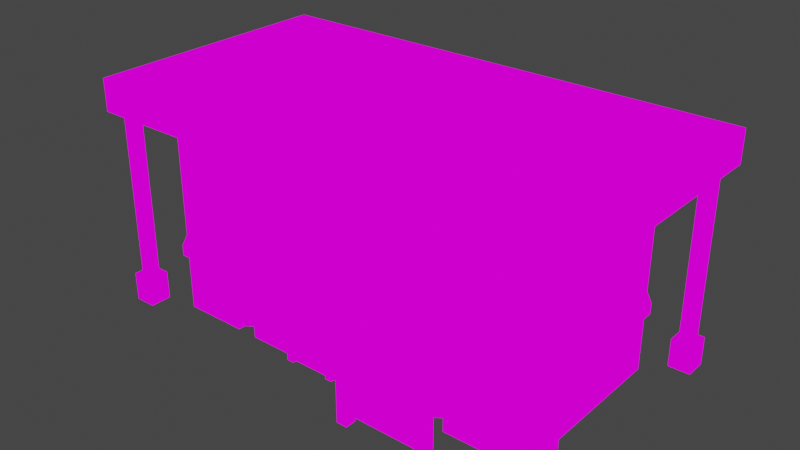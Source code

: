 # Source: chaoshi.blend  (saved by Blender 3.2.14; exported with 4.5.12 LTS)
import bpy
from mathutils import Matrix  # noqa: F401  (used for matrix-valued properties, if any)

bpy.ops.wm.read_factory_settings(use_empty=True)
scene = bpy.context.scene
scene.name = 'Scene'

# ---- collections
col_collection = bpy.data.collections.new('Collection'); scene.collection.children.link(col_collection)

# ---- images (referenced by path relative to the original .blend; pixels are not part of the script)
import os
ASSET_DIR = os.environ.get("B2B_ASSET_DIR", "")  # directory of the original .blend (textures are referenced by path, not embedded)
HERE = os.path.dirname(os.path.abspath(__file__))  # packed textures are extracted next to this script under _unpacked/

def load_image(name, relpath, width, height, colorspace="sRGB"):
    """Load a texture the original file referenced (path relative to the .blend, or extracted next to this script)."""
    p = next((c for c in (os.path.join(HERE, relpath), os.path.join(ASSET_DIR, relpath)) if relpath and os.path.exists(c)), "")
    if p:
        img = bpy.data.images.load(p, check_existing=True)
        img.name = name
    else:  # same state as the original file: an image datablock whose file is absent (Cycles renders it pink)
        img = bpy.data.images.new(name, width, height)
        img.source = "FILE"
        img.filepath = "//" + (relpath or name)
    img.colorspace_settings.name = colorspace
    return img
img_pixeltexturegrid_1024_png = load_image('PixelTextureGrid_1024.png', 'chaoshi_1024.png', 1024, 1024, 'sRGB')
img_pixeltexturegrid_32_png = load_image('PixelTextureGrid_32.png', 'tishi_32.png', 1024, 1024, 'sRGB')
img_pixeltexturegrid_64_png_001 = load_image('PixelTextureGrid_64.png.001', 'zhaopai_64.png', 1024, 1024, 'sRGB')
img_pixeltexturegrid_64_png = load_image('PixelTextureGrid_64.png', 'xinxi_64.png', 1024, 1024, 'sRGB')

# ---- materials (node trees are filled in below, after node groups)
mat_chaoshi = bpy.data.materials.new('chaoshi')
mat_chaoshi.use_transparent_shadow = False
mat_x = bpy.data.materials.new('提示')
mat_x.use_transparent_shadow = False
mat_x_1 = bpy.data.materials.new('招牌')
mat_x_1.use_transparent_shadow = False
mat_x_2 = bpy.data.materials.new('信息')
mat_x_2.use_transparent_shadow = False

# ---- material node trees
mat_chaoshi.use_nodes = True; mat_chaoshi.node_tree.nodes.clear()
_N = mat_chaoshi.node_tree.nodes; _L = mat_chaoshi.node_tree.links
n0 = _N.new('ShaderNodeOutputMaterial'); n0.name = 'Material Output'; n0.location = (300, 300)
n1 = _N.new('ShaderNodeEmission'); n1.name = '自发光(发射)'; n1.location = (10, 300)
n2 = _N.new('ShaderNodeTexImage'); n2.name = '图像纹理'; n2.location = (-280, 270)
n2.image = img_pixeltexturegrid_1024_png
n2.interpolation = 'Closest'
_L.new(n1.outputs[0], n0.inputs[0])
_L.new(n2.outputs[0], n1.inputs[0])
n0.is_active_output = True
mat_x.use_nodes = True; mat_x.node_tree.nodes.clear()
_N = mat_x.node_tree.nodes; _L = mat_x.node_tree.links
n0 = _N.new('ShaderNodeOutputMaterial'); n0.name = 'Material Output'; n0.location = (300, 300)
n1 = _N.new('ShaderNodeEmission'); n1.name = '自发光(发射)'; n1.location = (10, 300)
n2 = _N.new('ShaderNodeTexImage'); n2.name = '图像纹理'; n2.location = (-280, 270)
n2.image = img_pixeltexturegrid_32_png
n2.interpolation = 'Closest'
_L.new(n1.outputs[0], n0.inputs[0])
_L.new(n2.outputs[0], n1.inputs[0])
n0.is_active_output = True
mat_x_1.use_nodes = True; mat_x_1.node_tree.nodes.clear()
_N = mat_x_1.node_tree.nodes; _L = mat_x_1.node_tree.links
n0 = _N.new('ShaderNodeOutputMaterial'); n0.name = 'Material Output'; n0.location = (300, 300)
n1 = _N.new('ShaderNodeEmission'); n1.name = '自发光(发射)'; n1.location = (10, 300)
n2 = _N.new('ShaderNodeTexImage'); n2.name = '图像纹理'; n2.location = (-280, 270)
n2.image = img_pixeltexturegrid_64_png_001
n2.interpolation = 'Closest'
_L.new(n1.outputs[0], n0.inputs[0])
_L.new(n2.outputs[0], n1.inputs[0])
n0.is_active_output = True
mat_x_2.use_nodes = True; mat_x_2.node_tree.nodes.clear()
_N = mat_x_2.node_tree.nodes; _L = mat_x_2.node_tree.links
n0 = _N.new('ShaderNodeOutputMaterial'); n0.name = 'Material Output'; n0.location = (300, 300)
n1 = _N.new('ShaderNodeEmission'); n1.name = '自发光(发射)'; n1.location = (10, 300)
n2 = _N.new('ShaderNodeTexImage'); n2.name = '图像纹理'; n2.location = (-280, 270)
n2.image = img_pixeltexturegrid_64_png
n2.interpolation = 'Closest'
_L.new(n1.outputs[0], n0.inputs[0])
_L.new(n2.outputs[0], n1.inputs[0])
n0.is_active_output = True

# ---- world
world_world = bpy.data.worlds.new('World'); scene.world = world_world
world_world.use_nodes = True; world_world.node_tree.nodes.clear()
_N = world_world.node_tree.nodes; _L = world_world.node_tree.links
n0 = _N.new('ShaderNodeOutputWorld'); n0.name = 'World Output'; n0.location = (300, 300)
n1 = _N.new('ShaderNodeBackground'); n1.name = 'Background'; n1.location = (10, 300)
n1.inputs[0].default_value = (0.05088, 0.05088, 0.05088, 1.0)
_L.new(n1.outputs[0], n0.inputs[0])
n0.is_active_output = True
world_world.color = (0.05088, 0.05088, 0.05088)
world_world.use_sun_shadow = False
world_world.sun_shadow_jitter_overblur = 0.0

# ---- meshes
me_x = bpy.data.meshes.new('立方体')
me_x.from_pydata([(-3.5, -1.75, 3.438), (-3.5, 1.75, 3.438), (3.5, -1.75, 3.438), (3.5, 1.75, 3.438), (-0.75, -1.875, 1.812), (-1.938, 1.75, 3.438), (-0.875, -1.562, 2.0), (1.938, 1.75, 3.438), (-0.875, -1.562, 0.0), (-0.75, -1.875, 0.0), (1.938, -1.75, 3.438), (-2.125, 1.75, 0.0), (-2.125, -1.75, 3.438), (-2.125, 1.75, 3.438), (-2.125, -1.75, 0.0), (-1.75, 1.75, 0.0), (-1.75, -1.75, 3.438), (-1.75, 1.75, 3.438), (-1.75, -1.75, 0.0), (2.125, 1.75, 3.438), (2.125, -1.75, 0.0), (2.125, 1.75, 0.0), (2.125, -1.75, 3.438), (1.75, 1.75, 3.438), (1.75, -1.75, 0.0), (1.75, 1.75, 0.0), (1.75, -1.75, 3.438), (1.75, 1.625, 3.438), (-1.75, 1.625, 0.0), (-2.125, 1.75, 3.25), (-2.125, -1.75, 3.25), (-1.75, 1.75, 3.25), (-1.75, -1.75, 3.25), (2.125, -1.75, 3.25), (2.125, 1.75, 3.25), (1.75, -1.75, 3.25), (1.75, 1.75, 3.25), (-4.312, -2.25, 3.438), (-4.312, 2.25, 3.438), (2.125, 2.25, 3.438), (4.312, 2.25, 3.438), (4.312, -2.25, 3.438), (-2.125, -2.25, 3.438), (-2.125, 2.25, 3.438), (-1.938, 2.25, 3.438), (-1.75, -2.25, 3.438), (-1.938, -2.25, 3.438), (1.75, 2.25, 3.438), (1.938, 2.25, 3.438), (2.125, -2.25, 3.438), (1.938, -2.25, 3.438), (1.75, -2.25, 3.438), (-1.75, 2.25, 3.438), (-4.125, -2.0, 4.0), (-4.125, 2.0, 4.0), (4.125, 2.0, 4.0), (4.125, -2.0, 4.0), (-4.312, -2.25, 4.0), (-4.312, 2.25, 4.0), (4.312, 2.25, 4.0), (4.312, -2.25, 4.0), (-4.125, -2.0, 3.625), (-4.125, 2.0, 3.625), (4.125, 2.0, 3.625), (4.125, -2.0, 3.625), (-4.0, -1.875, 0.4375), (-4.0, -1.875, 3.5), (-3.938, -1.875, 0.4375), (-3.938, -1.875, 3.5), (-3.938, -1.938, 0.4375), (-3.938, -1.938, 3.5), (-3.875, -1.938, 0.4375), (-3.875, -1.938, 3.5), (-3.875, -2.0, 0.4375), (-3.875, -2.0, 3.5), (-3.875, -2.062, 0.4375), (-3.875, -2.062, 3.5), (-3.938, -2.062, 0.4375), (-3.938, -2.062, 3.5), (-3.938, -2.125, 0.4375), (-3.938, -2.125, 3.5), (-4.0, -2.125, 0.4375), (-4.0, -2.125, 3.5), (-4.062, -2.125, 0.4375), (-4.062, -2.125, 3.5), (-4.062, -2.062, 0.4375), (-4.062, -2.062, 3.5), (-4.125, -2.062, 0.4375), (-4.125, -2.062, 3.5), (-4.125, -2.0, 0.4375), (-4.125, -2.0, 3.5), (-4.125, -1.938, 0.4375), (-4.125, -1.938, 3.5), (-4.062, -1.938, 0.4375), (-4.062, -1.938, 3.5), (-4.062, -1.875, 0.4375), (-4.062, -1.875, 3.5), (-4.188, -2.188, 0.0), (-4.188, -2.188, 0.5), (-4.188, -1.812, 0.0), (-4.188, -1.812, 0.5), (-3.812, -2.188, 0.0), (-3.812, -2.188, 0.5), (-3.812, -1.812, 0.0), (-3.812, -1.812, 0.5), (4.0, -1.875, 0.4375), (4.0, -1.875, 3.5), (4.062, -1.875, 0.4375), (4.062, -1.875, 3.5), (4.062, -1.938, 0.4375), (4.062, -1.938, 3.5), (4.125, -1.938, 0.4375), (4.125, -1.938, 3.5), (4.125, -2.0, 0.4375), (4.125, -2.0, 3.5), (4.125, -2.062, 0.4375), (4.125, -2.062, 3.5), (4.062, -2.062, 0.4375), (4.062, -2.062, 3.5), (4.062, -2.125, 0.4375), (4.062, -2.125, 3.5), (4.0, -2.125, 0.4375), (4.0, -2.125, 3.5), (3.938, -2.125, 0.4375), (3.938, -2.125, 3.5), (3.938, -2.062, 0.4375), (3.938, -2.062, 3.5), (3.875, -2.062, 0.4375), (3.875, -2.062, 3.5), (3.875, -2.0, 0.4375), (3.875, -2.0, 3.5), (3.875, -1.938, 0.4375), (3.875, -1.938, 3.5), (3.938, -1.938, 0.4375), (3.938, -1.938, 3.5), (3.938, -1.875, 0.4375), (3.938, -1.875, 3.5), (3.812, -2.188, 0.0), (3.812, -2.188, 0.5), (3.812, -1.812, 0.0), (3.812, -1.812, 0.5), (4.188, -2.188, 0.0), (4.188, -2.188, 0.5), (4.188, -1.812, 0.0), (4.188, -1.812, 0.5), (-2.125, -1.625, 0.0), (-1.938, -1.5, 0.0), (-1.75, -1.625, 3.438), (-1.938, -1.5, 3.438), (-1.938, -1.5, 3.25), (-2.125, -1.625, 3.438), (-2.125, -1.625, 3.25), (-1.75, -1.625, 0.0), (-1.75, -1.625, 3.25), (-1.75, -2.125, 3.438), (-1.938, -2.125, 3.438), (-2.125, -2.125, 3.438), (1.75, -1.625, 0.0), (1.938, -1.5, 0.0), (2.125, -1.625, 3.438), (1.938, -1.5, 3.438), (1.938, -1.5, 3.25), (2.125, -1.625, 0.0), (2.125, -1.625, 3.25), (1.75, -1.625, 3.438), (1.75, -1.625, 3.25), (1.938, 1.5, 3.438), (2.125, 1.625, 0.0), (1.938, 1.5, 0.0), (1.938, 1.5, 3.25), (2.125, 1.625, 3.438), (2.125, 1.625, 3.25), (1.75, 1.625, 0.0), (1.75, 1.625, 3.25), (-1.938, 1.5, 0.0), (-2.125, 1.625, 3.438), (-1.938, 1.5, 3.438), (-1.938, 1.5, 3.25), (-2.125, 1.625, 0.0), (-2.125, 1.625, 3.25), (-1.75, 1.625, 3.438), (-1.75, 1.625, 3.25), (-3.25, -1.75, 0.0), (-3.5, -1.438, 0.0), (-3.5, 1.438, 0.0), (-3.25, 1.75, 0.0), (3.5, -1.438, 0.0), (3.25, -1.75, 0.0), (3.25, 1.75, 0.0), (3.5, 1.438, 0.0), (-3.5, -1.438, 3.25), (-3.25, -1.75, 3.25), (-3.5, -1.75, 3.438), (-3.25, 1.75, 3.25), (-3.5, 1.438, 3.25), (-3.5, 1.75, 3.438), (3.5, 1.438, 3.25), (3.25, 1.75, 3.25), (3.5, 1.75, 3.438), (3.25, -1.75, 3.25), (3.5, -1.438, 3.25), (3.5, -1.75, 3.438), (-0.875, 1.75, 0.0), (-0.875, -1.75, 3.438), (-0.875, 1.75, 3.438), (-0.875, -1.75, 0.0), (-0.875, 1.75, 3.25), (-0.875, -1.75, 3.25), (-0.875, -2.25, 3.438), (-0.875, 2.25, 3.438), (0.875, 1.75, 3.438), (0.875, -1.75, 0.0), (0.875, 1.75, 3.25), (0.875, 2.25, 3.438), (0.875, 1.75, 0.0), (0.875, -1.75, 3.438), (0.875, -1.75, 3.25), (0.875, -2.25, 3.438), (-2.125, 1.75, 1.188), (-2.125, -1.75, 1.188), (-1.75, 1.75, 1.188), (-1.75, -1.75, 1.188), (2.125, -1.75, 1.188), (2.125, 1.75, 1.188), (1.75, -1.75, 1.188), (1.75, 1.75, 1.188), (-1.938, -1.5, 1.188), (-2.125, -1.625, 1.188), (-1.75, -1.625, 1.188), (1.938, -1.5, 1.188), (2.125, -1.625, 1.188), (1.75, -1.625, 1.188), (1.938, 1.5, 1.188), (2.125, 1.625, 1.188), (1.75, 1.625, 1.188), (-1.938, 1.5, 1.188), (-2.125, 1.625, 1.188), (-1.75, 1.625, 1.188), (-3.25, 1.75, 1.188), (-3.5, 1.438, 1.188), (3.5, 1.438, 1.188), (3.25, 1.75, 1.188), (3.25, -1.75, 1.188), (3.5, -1.438, 1.188), (-3.25, -1.75, 1.188), (-3.5, -1.438, 1.188), (-0.875, -1.75, 1.188), (-0.875, 1.75, 1.188), (0.875, -1.75, 1.188), (0.875, 1.75, 1.188), (-2.125, 1.75, 1.0), (-2.125, -1.75, 1.0), (-1.75, 1.75, 1.0), (-1.75, -1.75, 1.0), (2.125, -1.75, 1.0), (2.125, 1.75, 1.0), (1.75, -1.75, 1.0), (1.75, 1.75, 1.0), (-1.938, -1.5, 1.0), (-2.125, -1.625, 1.0), (-1.75, -1.625, 1.0), (1.938, -1.5, 1.0), (2.125, -1.625, 1.0), (1.75, -1.625, 1.0), (1.938, 1.5, 1.0), (2.125, 1.625, 1.0), (1.75, 1.625, 1.0), (-1.938, 1.5, 1.0), (-2.125, 1.625, 1.0), (-1.75, 1.625, 1.0), (-3.25, 1.75, 1.0), (3.5, 1.438, 1.0), (3.25, -1.75, 1.0), (-3.5, -1.438, 1.0), (-0.875, -1.75, 1.0), (-0.875, 1.75, 1.0), (0.875, -1.75, 1.0), (0.875, 1.75, 1.0), (-3.5, 1.438, 1.0), (3.25, 1.75, 1.0), (3.5, -1.438, 1.0), (-3.25, -1.75, 1.0), (-3.562, 1.5, 1.0), (-3.562, 1.5, 1.188), (3.312, 1.812, 1.0), (3.312, 1.812, 1.188), (3.562, -1.5, 1.0), (3.562, -1.5, 1.188), (-3.312, -1.812, 1.0), (-3.312, -1.812, 1.188), (-0.875, 1.812, 1.188), (0.875, 1.812, 1.188), (1.812, -1.812, 1.188), (0.875, -1.812, 1.188), (-1.812, 1.812, 1.188), (-3.562, -1.5, 1.188), (3.312, -1.812, 1.188), (3.562, 1.5, 1.188), (-3.312, 1.812, 1.188), (-2.062, 1.688, 1.188), (-1.938, 1.625, 1.188), (-1.812, 1.688, 1.188), (2.062, 1.812, 1.188), (2.062, 1.688, 1.188), (1.812, 1.812, 1.188), (1.812, 1.688, 1.188), (1.938, 1.625, 1.188), (2.062, -1.812, 1.188), (2.062, -1.688, 1.188), (1.938, -1.625, 1.188), (1.812, -1.688, 1.188), (-1.812, -1.688, 1.188), (-1.938, -1.625, 1.188), (-2.062, -1.688, 1.188), (-2.062, 1.812, 1.188), (-2.062, -1.812, 1.188), (-0.875, -1.812, 1.188), (-1.812, -1.812, 1.188), (-2.062, 1.812, 1.0), (-2.062, -1.812, 1.0), (-1.812, 1.812, 1.0), (-1.812, -1.812, 1.0), (2.062, -1.812, 1.0), (2.062, 1.812, 1.0), (1.812, -1.812, 1.0), (1.812, 1.812, 1.0), (-1.938, -1.625, 1.0), (-2.062, -1.688, 1.0), (-1.812, -1.688, 1.0), (1.938, -1.625, 1.0), (2.062, -1.688, 1.0), (1.812, -1.688, 1.0), (1.938, 1.625, 1.0), (2.062, 1.688, 1.0), (1.812, 1.688, 1.0), (-1.938, 1.625, 1.0), (-2.062, 1.688, 1.0), (-1.812, 1.688, 1.0), (-3.312, 1.812, 1.0), (3.562, 1.5, 1.0), (3.312, -1.812, 1.0), (-3.562, -1.5, 1.0), (-0.875, -1.812, 1.0), (-0.875, 1.812, 1.0), (0.875, -1.812, 1.0), (0.875, 1.812, 1.0), (0.75, -1.875, 0.0), (0.75, -1.875, 1.812), (0.875, -1.562, 0.0), (0.875, -1.562, 2.0), (0.875, -1.875, 2.0), (-0.875, -1.875, 2.0), (-0.875, -1.875, 0.0), (0.875, -1.875, 0.0), (-0.0625, -1.875, 0.0), (-0.0625, -1.875, 1.812), (-0.0625, -1.812, 0.0), (-0.0625, -1.812, 1.812), (0.0625, -1.875, 0.0), (0.0625, -1.875, 1.812), (0.0625, -1.812, 0.0), (0.0625, -1.812, 1.812), (0.75, -1.812, 1.812), (-0.75, -1.812, 1.812), (-0.75, -1.812, 0.0), (0.75, -1.812, 0.0), (-2.938, -1.812, 0.3125), (-2.938, -1.812, 0.5625), (-2.938, -1.625, 0.3125), (-2.938, -1.625, 0.5625), (-2.375, -1.812, 0.3125), (-2.375, -1.812, 0.5625), (-2.375, -1.625, 0.3125), (-2.375, -1.625, 0.5625), (-3.0, -1.812, 0.25), (-3.0, -1.812, 0.625), (-3.0, -1.625, 0.625), (-3.0, -1.625, 0.25), (-2.312, -1.625, 0.25), (-2.312, -1.625, 0.625), (-2.312, -1.812, 0.625), (-2.312, -1.812, 0.25), (-2.875, -1.812, 0.3125), (-2.875, -1.812, 0.5625), (-2.875, -1.75, 0.3125), (-2.875, -1.75, 0.5625), (-2.812, -1.812, 0.3125), (-2.812, -1.812, 0.5625), (-2.812, -1.75, 0.3125), (-2.812, -1.75, 0.5625), (-2.75, -1.812, 0.3125), (-2.75, -1.812, 0.5625), (-2.75, -1.75, 0.3125), (-2.75, -1.75, 0.5625), (-2.688, -1.812, 0.3125), (-2.688, -1.812, 0.5625), (-2.688, -1.75, 0.3125), (-2.688, -1.75, 0.5625), (-2.625, -1.812, 0.3125), (-2.625, -1.812, 0.5625), (-2.625, -1.75, 0.3125), (-2.625, -1.75, 0.5625), (-2.562, -1.812, 0.3125), (-2.562, -1.812, 0.5625), (-2.562, -1.75, 0.3125), (-2.562, -1.75, 0.5625), (-2.5, -1.812, 0.3125), (-2.5, -1.812, 0.5625), (-2.5, -1.75, 0.3125), (-2.5, -1.75, 0.5625), (-2.438, -1.812, 0.3125), (-2.438, -1.812, 0.5625), (-2.438, -1.75, 0.3125), (-2.438, -1.75, 0.5625), (2.375, -1.812, 0.3125), (2.375, -1.812, 0.5625), (2.375, -1.625, 0.3125), (2.375, -1.625, 0.5625), (2.938, -1.812, 0.3125), (2.938, -1.812, 0.5625), (2.938, -1.625, 0.3125), (2.938, -1.625, 0.5625), (2.312, -1.812, 0.25), (2.312, -1.812, 0.625), (2.312, -1.625, 0.625), (2.312, -1.625, 0.25), (3.0, -1.625, 0.25), (3.0, -1.625, 0.625), (3.0, -1.812, 0.625), (3.0, -1.812, 0.25), (2.438, -1.812, 0.3125), (2.438, -1.812, 0.5625), (2.438, -1.75, 0.3125), (2.438, -1.75, 0.5625), (2.5, -1.812, 0.3125), (2.5, -1.812, 0.5625), (2.5, -1.75, 0.3125), (2.5, -1.75, 0.5625), (2.562, -1.812, 0.3125), (2.562, -1.812, 0.5625), (2.562, -1.75, 0.3125), (2.562, -1.75, 0.5625), (2.625, -1.812, 0.3125), (2.625, -1.812, 0.5625), (2.625, -1.75, 0.3125), (2.625, -1.75, 0.5625), (2.688, -1.812, 0.3125), (2.688, -1.812, 0.5625), (2.688, -1.75, 0.3125), (2.688, -1.75, 0.5625), (2.75, -1.812, 0.3125), (2.75, -1.812, 0.5625), (2.75, -1.75, 0.3125), (2.75, -1.75, 0.5625), (2.812, -1.812, 0.3125), (2.812, -1.812, 0.5625), (2.812, -1.75, 0.3125), (2.812, -1.75, 0.5625), (2.875, -1.812, 0.3125), (2.875, -1.812, 0.5625), (2.875, -1.75, 0.3125), (2.875, -1.75, 0.5625), (-3.125, 0.6875, 3.812), (-3.125, 0.9375, 3.812), (-3.125, 0.6875, 3.625), (-3.125, 0.9375, 3.625), (-2.188, 0.6875, 3.812), (-2.188, 0.9375, 3.812), (-2.188, 0.6875, 3.625), (-2.188, 0.9375, 3.625), (-3.188, 0.625, 3.812), (-3.188, 1.0, 3.812), (-3.188, 1.0, 3.625), (-3.188, 0.625, 3.625), (-2.125, 0.625, 3.625), (-2.125, 1.0, 3.625), (-2.125, 1.0, 3.812), (-2.125, 0.625, 3.812), (-3.062, 0.6875, 3.812), (-3.062, 0.9375, 3.812), (-3.062, 0.6875, 3.75), (-3.062, 0.9375, 3.75), (-3.0, 0.6875, 3.812), (-3.0, 0.9375, 3.812), (-3.0, 0.6875, 3.75), (-3.0, 0.9375, 3.75), (-2.938, 0.6875, 3.812), (-2.938, 0.9375, 3.812), (-2.938, 0.6875, 3.75), (-2.938, 0.9375, 3.75), (-2.875, 0.6875, 3.812), (-2.875, 0.9375, 3.812), (-2.875, 0.6875, 3.75), (-2.875, 0.9375, 3.75), (-2.812, 0.6875, 3.812), (-2.812, 0.9375, 3.812), (-2.812, 0.6875, 3.75), (-2.812, 0.9375, 3.75), (-2.75, 0.6875, 3.812), (-2.75, 0.9375, 3.812), (-2.75, 0.6875, 3.75), (-2.75, 0.9375, 3.75), (-2.688, 0.6875, 3.812), (-2.688, 0.9375, 3.812), (-2.688, 0.6875, 3.75), (-2.688, 0.9375, 3.75), (-2.625, 0.6875, 3.812), (-2.625, 0.9375, 3.812), (-2.625, 0.6875, 3.75), (-2.625, 0.9375, 3.75), (-2.562, 0.6875, 3.812), (-2.562, 0.9375, 3.812), (-2.562, 0.6875, 3.75), (-2.562, 0.9375, 3.75), (-2.5, 0.6875, 3.812), (-2.5, 0.9375, 3.812), (-2.5, 0.6875, 3.75), (-2.5, 0.9375, 3.75), (-2.438, 0.6875, 3.812), (-2.438, 0.9375, 3.812), (-2.438, 0.6875, 3.75), (-2.438, 0.9375, 3.75), (-2.375, 0.6875, 3.812), (-2.375, 0.9375, 3.812), (-2.375, 0.6875, 3.75), (-2.375, 0.9375, 3.75), (-2.312, 0.6875, 3.812), (-2.312, 0.9375, 3.812), (-2.312, 0.6875, 3.75), (-2.312, 0.9375, 3.75), (-2.25, 0.6875, 3.812), (-2.25, 0.9375, 3.812), (-2.25, 0.6875, 3.75), (-2.25, 0.9375, 3.75), (-4.0, 2.125, 0.4375), (-4.0, 2.125, 3.5), (-3.938, 2.125, 0.4375), (-3.938, 2.125, 3.5), (-3.938, 2.062, 0.4375), (-3.938, 2.062, 3.5), (-3.875, 2.062, 0.4375), (-3.875, 2.062, 3.5), (-3.875, 2.0, 0.4375), (-3.875, 2.0, 3.5), (-3.875, 1.938, 0.4375), (-3.875, 1.938, 3.5), (-3.938, 1.938, 0.4375), (-3.938, 1.938, 3.5), (-3.938, 1.875, 0.4375), (-3.938, 1.875, 3.5), (-4.0, 1.875, 0.4375), (-4.0, 1.875, 3.5), (-4.062, 1.875, 0.4375), (-4.062, 1.875, 3.5), (-4.062, 1.938, 0.4375), (-4.062, 1.938, 3.5), (-4.125, 1.938, 0.4375), (-4.125, 1.938, 3.5), (-4.125, 2.0, 0.4375), (-4.125, 2.0, 3.5), (-4.125, 2.062, 0.4375), (-4.125, 2.062, 3.5), (-4.062, 2.062, 0.4375), (-4.062, 2.062, 3.5), (-4.062, 2.125, 0.4375), (-4.062, 2.125, 3.5), (-4.188, 1.812, 0.0), (-4.188, 1.812, 0.5), (-4.188, 2.188, 0.0), (-4.188, 2.188, 0.5), (-3.812, 1.812, 0.0), (-3.812, 1.812, 0.5), (-3.812, 2.188, 0.0), (-3.812, 2.188, 0.5), (4.0, 2.125, 0.4375), (4.0, 2.125, 3.5), (4.062, 2.125, 0.4375), (4.062, 2.125, 3.5), (4.062, 2.062, 0.4375), (4.062, 2.062, 3.5), (4.125, 2.062, 0.4375), (4.125, 2.062, 3.5), (4.125, 2.0, 0.4375), (4.125, 2.0, 3.5), (4.125, 1.938, 0.4375), (4.125, 1.938, 3.5), (4.062, 1.938, 0.4375), (4.062, 1.938, 3.5), (4.062, 1.875, 0.4375), (4.062, 1.875, 3.5), (4.0, 1.875, 0.4375), (4.0, 1.875, 3.5), (3.938, 1.875, 0.4375), (3.938, 1.875, 3.5), (3.938, 1.938, 0.4375), (3.938, 1.938, 3.5), (3.875, 1.938, 0.4375), (3.875, 1.938, 3.5), (3.875, 2.0, 0.4375), (3.875, 2.0, 3.5), (3.875, 2.062, 0.4375), (3.875, 2.062, 3.5), (3.938, 2.062, 0.4375), (3.938, 2.062, 3.5), (3.938, 2.125, 0.4375), (3.938, 2.125, 3.5), (3.812, 1.812, 0.0), (3.812, 1.812, 0.5), (3.812, 2.188, 0.0), (3.812, 2.188, 0.5), (4.188, 1.812, 0.0), (4.188, 1.812, 0.5), (4.188, 2.188, 0.0), (4.188, 2.188, 0.5), (-0.1875, -1.875, 1.0), (-0.1875, -1.875, 1.25), (-0.1875, -1.812, 1.0), (-0.1875, -1.812, 1.25), (-0.125, -1.875, 1.0), (-0.125, -1.875, 1.25), (-0.125, -1.812, 1.0), (-0.125, -1.812, 1.25), (0.125, -1.875, 1.0), (0.125, -1.875, 1.25), (0.125, -1.812, 1.0), (0.125, -1.812, 1.25), (0.1875, -1.875, 1.0), (0.1875, -1.875, 1.25), (0.1875, -1.812, 1.0), (0.1875, -1.812, 1.25), (-2.75, -1.812, 1.188), (-2.75, -1.812, 3.438), (-2.75, -1.75, 1.188), (-2.75, -1.75, 3.438), (-2.562, -1.812, 1.188), (-2.562, -1.812, 3.438), (-2.562, -1.75, 1.188), (-2.562, -1.75, 3.438), (2.562, -1.812, 1.188), (2.562, -1.812, 3.438), (2.562, -1.75, 1.188), (2.562, -1.75, 3.438), (2.75, -1.812, 1.188), (2.75, -1.812, 3.438), (2.75, -1.75, 1.188), (2.75, -1.75, 3.438), (-2.75, 1.75, 1.188), (-2.75, 1.75, 3.438), (-2.75, 1.812, 1.188), (-2.75, 1.812, 3.438), (-2.562, 1.75, 1.188), (-2.562, 1.75, 3.438), (-2.562, 1.812, 1.188), (-2.562, 1.812, 3.438), (2.562, 1.75, 1.188), (2.562, 1.75, 3.438), (2.562, 1.812, 1.188), (2.562, 1.812, 3.438), (2.75, 1.75, 1.188), (2.75, 1.75, 3.438), (2.75, 1.812, 1.188), (2.75, 1.812, 3.438)], [], [(193, 195, 1, 13, 29), (199, 201, 2, 22, 33), (34, 19, 3, 198, 197), (190, 192, 0, 1, 195, 194), (223, 34, 197, 241), (349, 6, 351, 350), (12, 30, 151, 150), (252, 15, 28, 269), (26, 35, 165, 164), (374, 375, 376, 377), (19, 34, 171, 170), (196, 198, 3, 2, 201, 200), (219, 30, 191, 244), (221, 32, 153, 228), (218, 29, 179, 236), (4, 9, 364, 363), (207, 203, 16, 32), (348, 349, 350, 353), (36, 23, 27, 173), (10, 26, 164, 160), (212, 210, 23, 36), (214, 25, 24, 211), (249, 212, 36, 225), (20, 162, 158, 157, 24, 25, 172, 168, 167, 21), (21, 188, 189, 186, 187, 20), (246, 207, 32, 221), (8, 6, 349, 348), (251, 14, 145, 259), (240, 196, 200, 243), (7, 19, 170, 166), (256, 24, 157, 263), (29, 13, 175, 179), (16, 45, 154, 147), (238, 193, 29, 218), (242, 199, 33, 222), (30, 12, 0, 192, 191), (184, 185, 11, 14, 182, 183), (1, 0, 37, 38), (204, 17, 52, 209), (19, 7, 48, 39), (0, 12, 42, 37), (7, 23, 47, 48), (215, 26, 51, 217), (3, 19, 39, 40), (17, 5, 44, 52), (26, 10, 50, 51), (5, 13, 43, 44), (13, 1, 38, 43), (22, 2, 41, 49), (10, 22, 49, 50), (32, 16, 147, 153), (2, 3, 40, 41), (39, 48, 47, 213, 209, 52, 44, 43, 38, 58, 59, 40), (38, 37, 57, 58), (55, 54, 62, 63), (41, 40, 59, 60), (53, 54, 58, 57), (55, 56, 60, 59), (53, 57, 60, 56), (63, 62, 61, 64), (54, 53, 61, 62), (53, 56, 64, 61), (56, 55, 63, 64), (65, 66, 68, 67), (67, 68, 70, 69), (69, 70, 72, 71), (71, 72, 74, 73), (73, 74, 76, 75), (75, 76, 78, 77), (77, 78, 80, 79), (79, 80, 82, 81), (81, 82, 84, 83), (83, 84, 86, 85), (85, 86, 88, 87), (87, 88, 90, 89), (89, 90, 92, 91), (91, 92, 94, 93), (68, 66, 96, 94, 92, 90, 88, 86, 84, 82, 80, 78, 76, 74, 72, 70), (93, 94, 96, 95), (95, 96, 66, 65), (65, 67, 69, 71, 73, 75, 77, 79, 81, 83, 85, 87, 89, 91, 93, 95), (46, 45, 208, 217, 51, 50, 49, 41, 60, 57, 37, 42), (55, 59, 58, 54), (97, 98, 100, 99), (99, 100, 104, 103), (103, 104, 102, 101), (101, 102, 98, 97), (99, 103, 101, 97), (104, 100, 98, 102), (105, 106, 108, 107), (107, 108, 110, 109), (109, 110, 112, 111), (111, 112, 114, 113), (113, 114, 116, 115), (115, 116, 118, 117), (117, 118, 120, 119), (119, 120, 122, 121), (121, 122, 124, 123), (123, 124, 126, 125), (125, 126, 128, 127), (127, 128, 130, 129), (129, 130, 132, 131), (131, 132, 134, 133), (108, 106, 136, 134, 132, 130, 128, 126, 124, 122, 120, 118, 116, 114, 112, 110), (133, 134, 136, 135), (135, 136, 106, 105), (105, 107, 109, 111, 113, 115, 117, 119, 121, 123, 125, 127, 129, 131, 133, 135), (137, 138, 140, 139), (139, 140, 144, 143), (143, 144, 142, 141), (141, 142, 138, 137), (139, 143, 141, 137), (144, 140, 138, 142), (153, 147, 148, 149), (149, 148, 150, 151), (226, 149, 151, 227), (228, 153, 149, 226), (150, 148, 155, 156), (148, 147, 154, 155), (46, 42, 156, 155), (45, 46, 155, 154), (42, 12, 150, 156), (163, 159, 160, 161), (161, 160, 164, 165), (229, 161, 165, 231), (230, 163, 161, 229), (33, 22, 159, 163), (22, 10, 160, 159), (222, 33, 163, 230), (173, 27, 166, 169), (169, 166, 170, 171), (232, 169, 171, 233), (234, 173, 169, 232), (152, 146, 145, 14, 11, 178, 174, 28, 15, 18), (225, 36, 173, 234), (23, 7, 166, 27), (255, 21, 167, 265), (179, 175, 176, 177), (177, 176, 180, 181), (235, 177, 181, 237), (236, 179, 177, 235), (352, 351, 6, 8), (5, 17, 180, 176), (13, 5, 176, 175), (17, 31, 181, 180), (190, 191, 192), (193, 194, 195), (196, 197, 198), (199, 200, 201), (270, 185, 184, 278), (271, 189, 188, 279), (272, 187, 186, 280), (244, 191, 190, 245), (245, 190, 194, 239), (16, 203, 208, 45), (210, 204, 209, 213), (248, 216, 207, 246), (220, 31, 206, 247), (15, 202, 205, 18), (31, 17, 204, 206), (216, 215, 203, 207), (35, 26, 215, 216), (224, 35, 216, 248), (23, 210, 213, 47), (203, 215, 217, 208), (247, 206, 212, 249), (202, 214, 211, 205), (206, 204, 210, 212), (274, 246, 316, 342), (267, 268, 336, 335), (219, 244, 289, 315), (276, 248, 246, 274), (269, 267, 335, 337), (220, 247, 290, 294), (199, 242, 243, 200), (196, 240, 241, 197), (193, 238, 239, 194), (221, 228, 311, 317), (266, 257, 325, 334), (34, 223, 233, 171), (224, 248, 293, 292), (218, 236, 299, 314), (264, 266, 334, 332), (247, 249, 291, 290), (249, 225, 304, 291), (265, 264, 332, 333), (246, 221, 317, 316), (262, 254, 322, 330), (227, 219, 315, 313), (261, 262, 330, 329), (35, 224, 231, 165), (240, 243, 287, 297), (30, 219, 227, 151), (263, 261, 329, 331), (231, 224, 292, 310), (258, 260, 328, 326), (238, 218, 314, 298), (259, 258, 326, 327), (31, 220, 237, 181), (242, 222, 307, 296), (21, 255, 279, 188), (14, 251, 281, 182), (18, 253, 260, 152), (11, 250, 268, 178), (214, 277, 257, 25), (205, 274, 253, 18), (189, 271, 280, 186), (185, 270, 250, 11), (187, 272, 254, 20), (146, 258, 259, 145), (152, 260, 258, 146), (158, 261, 263, 157), (162, 262, 261, 158), (20, 254, 262, 162), (168, 264, 265, 167), (172, 266, 264, 168), (25, 257, 266, 172), (174, 267, 269, 28), (178, 268, 267, 174), (182, 281, 273, 183), (183, 273, 278, 184), (211, 276, 274, 205), (15, 252, 275, 202), (24, 256, 276, 211), (202, 275, 277, 214), (254, 272, 340, 322), (226, 227, 313, 312), (250, 270, 338, 318), (228, 226, 312, 311), (280, 271, 339, 286), (229, 231, 310, 309), (253, 274, 342, 321), (343, 290, 291, 345), (324, 292, 293, 344), (320, 294, 290, 343), (341, 295, 283, 282), (288, 289, 295, 341), (336, 299, 300, 335), (335, 300, 301, 337), (325, 304, 305, 334), (334, 305, 306, 332), (332, 306, 303, 333), (322, 307, 308, 330), (330, 308, 309, 329), (329, 309, 310, 331), (328, 311, 312, 326), (326, 312, 313, 327), (340, 296, 307, 322), (338, 298, 314, 318), (339, 297, 287, 286), (342, 316, 317, 321), (345, 291, 304, 325), (318, 314, 299, 336), (321, 317, 311, 328), (319, 315, 289, 288), (323, 302, 285, 284), (296, 340, 286, 287), (297, 339, 284, 285), (298, 338, 282, 283), (302, 323, 333, 303), (292, 324, 331, 310), (315, 319, 327, 313), (294, 320, 337, 301), (237, 220, 294, 301), (245, 239, 283, 295), (273, 281, 288, 341), (223, 241, 285, 302), (244, 245, 295, 289), (278, 273, 341, 282), (248, 276, 344, 293), (243, 242, 296, 287), (241, 240, 297, 285), (275, 252, 320, 343), (239, 238, 298, 283), (276, 256, 324, 344), (236, 235, 300, 299), (277, 275, 343, 345), (235, 237, 301, 300), (272, 280, 286, 340), (233, 223, 302, 303), (271, 279, 284, 339), (279, 255, 323, 284), (225, 234, 305, 304), (270, 278, 282, 338), (281, 251, 319, 288), (234, 232, 306, 305), (255, 265, 333, 323), (260, 253, 321, 328), (232, 233, 303, 306), (256, 263, 331, 324), (268, 250, 318, 336), (222, 230, 308, 307), (251, 259, 327, 319), (257, 277, 345, 325), (230, 229, 309, 308), (252, 269, 337, 320), (4, 347, 350, 351), (353, 346, 365, 364, 9, 352, 8, 348), (9, 4, 351, 352), (347, 346, 353, 350), (354, 355, 357, 356), (356, 357, 361, 360), (360, 361, 359, 358), (358, 359, 355, 354), (356, 360, 358, 354), (361, 357, 355, 359), (365, 362, 363, 364), (347, 4, 363, 362), (346, 347, 362, 365), (373, 372, 370, 371), (378, 379, 380, 381), (369, 373, 371, 367), (377, 378, 381, 374), (379, 376, 375, 380), (366, 367, 375, 374), (369, 368, 377, 376), (368, 372, 378, 377), (373, 369, 376, 379), (372, 373, 379, 378), (371, 370, 381, 380), (370, 366, 374, 381), (367, 371, 380, 375), (372, 368, 366, 370), (368, 369, 367, 366), (382, 383, 385, 384), (384, 385, 389, 388), (388, 389, 387, 386), (386, 387, 383, 382), (384, 388, 386, 382), (389, 385, 383, 387), (390, 391, 393, 392), (392, 393, 397, 396), (396, 397, 395, 394), (394, 395, 391, 390), (392, 396, 394, 390), (397, 393, 391, 395), (398, 399, 401, 400), (400, 401, 405, 404), (404, 405, 403, 402), (402, 403, 399, 398), (400, 404, 402, 398), (405, 401, 399, 403), (406, 407, 409, 408), (408, 409, 413, 412), (412, 413, 411, 410), (410, 411, 407, 406), (408, 412, 410, 406), (413, 409, 407, 411), (422, 423, 424, 425), (421, 420, 418, 419), (426, 427, 428, 429), (417, 421, 419, 415), (425, 426, 429, 422), (427, 424, 423, 428), (414, 415, 423, 422), (417, 416, 425, 424), (416, 420, 426, 425), (421, 417, 424, 427), (420, 421, 427, 426), (419, 418, 429, 428), (418, 414, 422, 429), (415, 419, 428, 423), (420, 416, 414, 418), (416, 417, 415, 414), (430, 431, 433, 432), (432, 433, 437, 436), (436, 437, 435, 434), (434, 435, 431, 430), (432, 436, 434, 430), (437, 433, 431, 435), (438, 439, 441, 440), (440, 441, 445, 444), (444, 445, 443, 442), (442, 443, 439, 438), (440, 444, 442, 438), (445, 441, 439, 443), (446, 447, 449, 448), (448, 449, 453, 452), (452, 453, 451, 450), (450, 451, 447, 446), (448, 452, 450, 446), (453, 449, 447, 451), (454, 455, 457, 456), (456, 457, 461, 460), (460, 461, 459, 458), (458, 459, 455, 454), (456, 460, 458, 454), (461, 457, 455, 459), (470, 471, 472, 473), (469, 468, 466, 467), (474, 475, 476, 477), (465, 469, 467, 463), (473, 474, 477, 470), (475, 472, 471, 476), (462, 463, 471, 470), (465, 464, 473, 472), (464, 468, 474, 473), (469, 465, 472, 475), (468, 469, 475, 474), (467, 466, 477, 476), (466, 462, 470, 477), (463, 467, 476, 471), (468, 464, 462, 466), (464, 465, 463, 462), (478, 479, 481, 480), (480, 481, 485, 484), (484, 485, 483, 482), (482, 483, 479, 478), (480, 484, 482, 478), (485, 481, 479, 483), (486, 487, 489, 488), (488, 489, 493, 492), (492, 493, 491, 490), (490, 491, 487, 486), (488, 492, 490, 486), (493, 489, 487, 491), (494, 495, 497, 496), (496, 497, 501, 500), (500, 501, 499, 498), (498, 499, 495, 494), (496, 500, 498, 494), (501, 497, 495, 499), (502, 503, 505, 504), (504, 505, 509, 508), (508, 509, 507, 506), (506, 507, 503, 502), (504, 508, 506, 502), (509, 505, 503, 507), (510, 511, 513, 512), (512, 513, 517, 516), (516, 517, 515, 514), (514, 515, 511, 510), (512, 516, 514, 510), (517, 513, 511, 515), (518, 519, 521, 520), (520, 521, 525, 524), (524, 525, 523, 522), (522, 523, 519, 518), (520, 524, 522, 518), (525, 521, 519, 523), (526, 527, 529, 528), (528, 529, 533, 532), (532, 533, 531, 530), (530, 531, 527, 526), (528, 532, 530, 526), (533, 529, 527, 531), (534, 535, 537, 536), (536, 537, 539, 538), (538, 539, 541, 540), (540, 541, 543, 542), (542, 543, 545, 544), (544, 545, 547, 546), (546, 547, 549, 548), (548, 549, 551, 550), (550, 551, 553, 552), (552, 553, 555, 554), (554, 555, 557, 556), (556, 557, 559, 558), (558, 559, 561, 560), (560, 561, 563, 562), (537, 535, 565, 563, 561, 559, 557, 555, 553, 551, 549, 547, 545, 543, 541, 539), (562, 563, 565, 564), (564, 565, 535, 534), (534, 536, 538, 540, 542, 544, 546, 548, 550, 552, 554, 556, 558, 560, 562, 564), (566, 567, 569, 568), (568, 569, 573, 572), (572, 573, 571, 570), (570, 571, 567, 566), (568, 572, 570, 566), (573, 569, 567, 571), (574, 575, 577, 576), (576, 577, 579, 578), (578, 579, 581, 580), (580, 581, 583, 582), (582, 583, 585, 584), (584, 585, 587, 586), (586, 587, 589, 588), (588, 589, 591, 590), (590, 591, 593, 592), (592, 593, 595, 594), (594, 595, 597, 596), (596, 597, 599, 598), (598, 599, 601, 600), (600, 601, 603, 602), (577, 575, 605, 603, 601, 599, 597, 595, 593, 591, 589, 587, 585, 583, 581, 579), (602, 603, 605, 604), (604, 605, 575, 574), (574, 576, 578, 580, 582, 584, 586, 588, 590, 592, 594, 596, 598, 600, 602, 604), (606, 607, 609, 608), (608, 609, 613, 612), (612, 613, 611, 610), (610, 611, 607, 606), (608, 612, 610, 606), (613, 609, 607, 611), (614, 615, 617, 616), (616, 617, 621, 620), (620, 621, 619, 618), (618, 619, 615, 614), (616, 620, 618, 614), (621, 617, 615, 619), (622, 623, 625, 624), (624, 625, 629, 628), (628, 629, 627, 626), (626, 627, 623, 622), (624, 628, 626, 622), (629, 625, 623, 627), (630, 631, 633, 632), (632, 633, 637, 636), (636, 637, 635, 634), (634, 635, 631, 630), (632, 636, 634, 630), (637, 633, 631, 635), (638, 639, 641, 640), (640, 641, 645, 644), (644, 645, 643, 642), (642, 643, 639, 638), (640, 644, 642, 638), (645, 641, 639, 643), (646, 647, 649, 648), (648, 649, 653, 652), (652, 653, 651, 650), (650, 651, 647, 646), (648, 652, 650, 646), (653, 649, 647, 651), (654, 655, 657, 656), (656, 657, 661, 660), (660, 661, 659, 658), (658, 659, 655, 654), (656, 660, 658, 654), (661, 657, 655, 659)])
_uv = me_x.uv_layers.new(name='UV 贴图')
_uv.uv.foreach_set('vector', [0.4697, 0.376, 0.4658, 0.3789, 0.4658, 0.3789, 0.4873, 0.3789, 0.4873, 0.376, 0.4775, 0.4531, 0.4814, 0.4561, 0.4814, 0.4561, 0.46, 0.4561, 0.46, 0.4531, 0.4463, 0.2031, 0.4463, 0.2061, 0.4678, 0.2061, 0.4678, 0.2061, 0.4639, 0.2031, 0.3613, 0.2891, 0.3564, 0.292, 0.3564, 0.292, 0.4131, 0.292, 0.4131, 0.292, 0.4082, 0.2891, 0.4463, 0.1699, 0.4463, 0.2031, 0.4639, 0.2031, 0.4639, 0.1699, 0.1035, 0.707, 0.07617, 0.707, 0.07617, 0.7021, 0.1035, 0.7021, 0.6289, 0.6924, 0.6289, 0.6895, 0.6309, 0.6895, 0.6309, 0.6924, 0.7637, 0.7246, 0.7637, 0.709, 0.7617, 0.709, 0.7617, 0.7246, 0.5479, 0.6924, 0.5479, 0.6895, 0.5498, 0.6895, 0.5498, 0.6924, 0.6729, 0.8145, 0.6729, 0.8203, 0.6758, 0.8203, 0.6758, 0.8145, 0.3877, 0.707, 0.3877, 0.7041, 0.3857, 0.7041, 0.3857, 0.707, 0.1045, 0.3818, 0.1104, 0.3857, 0.1104, 0.3857, 0.05273, 0.3857, 0.05273, 0.3857, 0.05859, 0.3818, 0.4707, 0.0791, 0.4707, 0.1123, 0.4531, 0.1123, 0.4531, 0.0791, 0.46, 0.666, 0.46, 0.6992, 0.4619, 0.6992, 0.4619, 0.666, 0.6943, 0.2559, 0.6943, 0.2881, 0.6924, 0.2881, 0.6924, 0.2559, 0.5977, 0.7305, 0.5977, 0.7021, 0.5986, 0.7021, 0.5986, 0.7305, 0.2275, 0.3945, 0.2275, 0.3975, 0.2139, 0.3975, 0.2139, 0.3945, 0.5166, 0.4238, 0.5166, 0.4561, 0.5117, 0.4561, 0.5117, 0.4238, 0.5078, 0.6992, 0.5078, 0.7021, 0.5059, 0.7021, 0.5059, 0.6992, 0.1523, 0.06152, 0.1494, 0.06152, 0.1494, 0.06348, 0.1523, 0.06543, 0.4023, 0.2031, 0.4023, 0.2061, 0.416, 0.2061, 0.416, 0.2031, 0.2891, 0.2256, 0.3027, 0.2256, 0.3027, 0.1699, 0.2891, 0.1699, 0.4023, 0.1699, 0.4023, 0.2031, 0.416, 0.2031, 0.416, 0.1699, 0.3096, 0.1699, 0.3096, 0.1719, 0.3057, 0.1738, 0.3027, 0.1719, 0.3027, 0.1699, 0.3027, 0.2256, 0.3027, 0.2236, 0.3057, 0.2217, 0.3096, 0.2236, 0.3096, 0.2256, 0.3096, 0.2256, 0.3271, 0.2256, 0.3311, 0.2207, 0.3311, 0.1748, 0.3271, 0.1699, 0.3096, 0.1699, 0.2275, 0.3613, 0.2275, 0.3945, 0.2139, 0.3945, 0.2139, 0.3613, 0.4434, 0.2559, 0.4434, 0.2871, 0.4707, 0.2871, 0.4707, 0.2559, 0.3154, 0.7695, 0.3154, 0.7539, 0.3174, 0.7539, 0.3174, 0.7695, 0.1045, 0.3496, 0.1045, 0.3828, 0.05859, 0.3828, 0.05859, 0.3496, 0.1523, 0.1172, 0.1553, 0.1172, 0.1553, 0.1143, 0.1523, 0.1123, 0.7725, 0.5293, 0.7725, 0.5137, 0.7744, 0.5137, 0.7744, 0.5293, 0.6943, 0.2881, 0.6943, 0.291, 0.6924, 0.291, 0.6924, 0.2881, 0.09375, 0.06152, 0.09375, 0.05371, 0.09375, 0.05566, 0.09375, 0.06348, 0.4697, 0.3428, 0.4697, 0.376, 0.4873, 0.376, 0.4873, 0.3428, 0.4775, 0.4199, 0.4775, 0.4531, 0.46, 0.4531, 0.46, 0.4199, 0.4707, 0.1123, 0.4707, 0.1152, 0.4492, 0.1152, 0.4492, 0.1152, 0.4531, 0.1123, 0.2197, 0.2207, 0.2236, 0.2256, 0.2412, 0.2256, 0.2412, 0.1699, 0.2236, 0.1699, 0.2197, 0.1748, 0.06641, 0.1172, 0.06641, 0.06152, 0.05273, 0.05371, 0.05273, 0.125, 0.1074, 0.1172, 0.09375, 0.1172, 0.09375, 0.125, 0.1074, 0.125, 0.1553, 0.1172, 0.1523, 0.1172, 0.1523, 0.125, 0.1553, 0.125, 0.06641, 0.06152, 0.08789, 0.06152, 0.08789, 0.05371, 0.05273, 0.05371, 0.1523, 0.1172, 0.1494, 0.1172, 0.1494, 0.125, 0.1523, 0.125, 0.1357, 0.06152, 0.1494, 0.06152, 0.1494, 0.05371, 0.1357, 0.05371, 0.1768, 0.1172, 0.1553, 0.1172, 0.1553, 0.125, 0.1904, 0.125, 0.09375, 0.1172, 0.09082, 0.1172, 0.09082, 0.125, 0.09375, 0.125, 0.1494, 0.06152, 0.1523, 0.06152, 0.1523, 0.05371, 0.1494, 0.05371, 0.09082, 0.1172, 0.08789, 0.1172, 0.08789, 0.125, 0.09082, 0.125, 0.08789, 0.1172, 0.06641, 0.1172, 0.05273, 0.125, 0.08789, 0.125, 0.1553, 0.06152, 0.1768, 0.06152, 0.1904, 0.05371, 0.1553, 0.05371, 0.1523, 0.06152, 0.1553, 0.06152, 0.1553, 0.05371, 0.1523, 0.05371, 0.46, 0.6992, 0.46, 0.7021, 0.4619, 0.7021, 0.4619, 0.6992, 0.1768, 0.06152, 0.1768, 0.1172, 0.1904, 0.125, 0.1904, 0.05371, 0.4014, 0.3818, 0.3984, 0.3818, 0.3955, 0.3818, 0.3818, 0.3818, 0.3535, 0.3818, 0.3398, 0.3818, 0.3369, 0.3818, 0.334, 0.3818, 0.2988, 0.3818, 0.2988, 0.3906, 0.4365, 0.3906, 0.4365, 0.3818, 0.125, 0.4512, 0.05273, 0.4512, 0.05273, 0.46, 0.125, 0.46, 0.4297, 0.4258, 0.2988, 0.4258, 0.2988, 0.4199, 0.4297, 0.4199, 0.1543, 0.4512, 0.2256, 0.4512, 0.2256, 0.46, 0.1543, 0.46, 0.05566, 0.1582, 0.05566, 0.2217, 0.05273, 0.2256, 0.05273, 0.1543, 0.1875, 0.2217, 0.1875, 0.1582, 0.1904, 0.1543, 0.1904, 0.2256, 0.05566, 0.1582, 0.05273, 0.1543, 0.1904, 0.1543, 0.1875, 0.1582, 0.1846, 0.3193, 0.05273, 0.3193, 0.05273, 0.2559, 0.1846, 0.2559, 0.1162, 0.4951, 0.05273, 0.4951, 0.05273, 0.4893, 0.1162, 0.4893, 0.05273, 0.4209, 0.1846, 0.4209, 0.1846, 0.415, 0.05273, 0.415, 0.1465, 0.4951, 0.21, 0.4951, 0.21, 0.4893, 0.1465, 0.4893, 0.5669, 0.07998, 0.5669, 0.1278, 0.5679, 0.1278, 0.5679, 0.07998, 0.5852, 0.5781, 0.5852, 0.627, 0.5843, 0.627, 0.5843, 0.5781, 0.6436, 0.4209, 0.6436, 0.4697, 0.6445, 0.4697, 0.6445, 0.4209, 0.5674, 0.1699, 0.5674, 0.2188, 0.5664, 0.2188, 0.5664, 0.1699, 0.5664, 0.1699, 0.5664, 0.2188, 0.5654, 0.2188, 0.5654, 0.1699, 0.6602, 0.1699, 0.6602, 0.2188, 0.6592, 0.2188, 0.6592, 0.1699, 0.4624, 0.561, 0.4624, 0.6089, 0.4614, 0.6089, 0.4614, 0.561, 0.2314, 0.5254, 0.2314, 0.5742, 0.2305, 0.5742, 0.2305, 0.5254, 0.2324, 0.5252, 0.2324, 0.574, 0.2314, 0.574, 0.2314, 0.5252, 0.5801, 0.5, 0.5801, 0.5479, 0.5811, 0.5479, 0.5811, 0.5, 0.2671, 0.5785, 0.2671, 0.6273, 0.2661, 0.6273, 0.2661, 0.5785, 0.3848, 0.5146, 0.3848, 0.5635, 0.3857, 0.5635, 0.3857, 0.5146, 0.3857, 0.5146, 0.3857, 0.5635, 0.3867, 0.5635, 0.3867, 0.5146, 0.5851, 0.5818, 0.5851, 0.6306, 0.586, 0.6306, 0.586, 0.5818, 0.8291, 0.7588, 0.8281, 0.7588, 0.8271, 0.7588, 0.8271, 0.7578, 0.8262, 0.7578, 0.8262, 0.7568, 0.8262, 0.7559, 0.8271, 0.7559, 0.8271, 0.7549, 0.8281, 0.7549, 0.8291, 0.7549, 0.8291, 0.7559, 0.8301, 0.7559, 0.8301, 0.7568, 0.8301, 0.7578, 0.8291, 0.7578, 0.416, 0.5928, 0.416, 0.6416, 0.417, 0.6416, 0.417, 0.5928, 0.5664, 0.07998, 0.5664, 0.1278, 0.5674, 0.1278, 0.5674, 0.07998, 0.8271, 0.3457, 0.8281, 0.3457, 0.8281, 0.3447, 0.8291, 0.3447, 0.8291, 0.3438, 0.8291, 0.3428, 0.8281, 0.3428, 0.8281, 0.3418, 0.8271, 0.3418, 0.8262, 0.3418, 0.8262, 0.3428, 0.8252, 0.3428, 0.8252, 0.3438, 0.8252, 0.3447, 0.8262, 0.3447, 0.8262, 0.3457, 0.3369, 0.3428, 0.3398, 0.3428, 0.3535, 0.3428, 0.3818, 0.3428, 0.3955, 0.3428, 0.3984, 0.3428, 0.4014, 0.3428, 0.4365, 0.3428, 0.4365, 0.3516, 0.2988, 0.3516, 0.2988, 0.3428, 0.334, 0.3428, 0.1875, 0.2217, 0.1904, 0.2256, 0.05273, 0.2256, 0.05566, 0.2217, 0.5439, 0.7686, 0.5439, 0.7764, 0.5498, 0.7764, 0.5498, 0.7686, 0.7842, 0.376, 0.7842, 0.3838, 0.79, 0.3838, 0.79, 0.376, 0.6348, 0.7686, 0.6348, 0.7764, 0.6289, 0.7764, 0.6289, 0.7686, 0.1797, 0.7754, 0.1797, 0.7832, 0.1738, 0.7832, 0.1738, 0.7754, 0.7939, 0.209, 0.7998, 0.209, 0.7998, 0.2031, 0.7939, 0.2031, 0.8037, 0.1729, 0.7979, 0.1729, 0.7979, 0.167, 0.8037, 0.167, 0.2686, 0.4961, 0.2686, 0.5449, 0.2695, 0.5449, 0.2695, 0.4961, 0.6016, 0.08008, 0.6016, 0.1279, 0.6006, 0.1279, 0.6006, 0.08008, 0.2673, 0.5771, 0.2673, 0.626, 0.2683, 0.626, 0.2683, 0.5771, 0.5508, 0.3428, 0.5508, 0.3916, 0.5498, 0.3916, 0.5498, 0.3428, 0.5498, 0.3428, 0.5498, 0.3916, 0.5488, 0.3916, 0.5488, 0.3428, 0.2312, 0.528, 0.2312, 0.5769, 0.2302, 0.5769, 0.2302, 0.528, 0.4609, 0.5576, 0.4609, 0.6055, 0.46, 0.6055, 0.46, 0.5576, 0.5195, 0.3428, 0.5195, 0.3916, 0.5186, 0.3916, 0.5186, 0.3428, 0.5186, 0.3428, 0.5186, 0.3916, 0.5176, 0.3916, 0.5176, 0.3428, 0.3857, 0.5928, 0.3857, 0.6416, 0.3867, 0.6416, 0.3867, 0.5928, 0.6133, 0.3428, 0.6133, 0.3916, 0.6123, 0.3916, 0.6123, 0.3428, 0.5488, 0.5, 0.5488, 0.5479, 0.5498, 0.5479, 0.5498, 0.5, 0.5498, 0.5, 0.5498, 0.5479, 0.5508, 0.5479, 0.5508, 0.5, 0.05273, 0.5576, 0.05273, 0.6064, 0.05371, 0.6064, 0.05371, 0.5576, 0.5908, 0.8301, 0.5898, 0.8301, 0.5889, 0.8301, 0.5889, 0.8291, 0.5879, 0.8291, 0.5879, 0.8281, 0.5879, 0.8271, 0.5889, 0.8271, 0.5889, 0.8262, 0.5898, 0.8262, 0.5908, 0.8262, 0.5908, 0.8271, 0.5918, 0.8271, 0.5918, 0.8281, 0.5918, 0.8291, 0.5908, 0.8291, 0.1982, 0.5576, 0.1982, 0.6064, 0.1992, 0.6064, 0.1992, 0.5576, 0.2676, 0.4961, 0.2676, 0.5449, 0.2686, 0.5449, 0.2686, 0.4961, 0.8281, 0.7129, 0.8291, 0.7129, 0.8291, 0.7119, 0.8301, 0.7119, 0.8301, 0.7109, 0.8301, 0.71, 0.8291, 0.71, 0.8291, 0.709, 0.8281, 0.709, 0.8271, 0.709, 0.8271, 0.71, 0.8262, 0.71, 0.8262, 0.7109, 0.8262, 0.7119, 0.8271, 0.7119, 0.8271, 0.7129, 0.7861, 0.5596, 0.7861, 0.5674, 0.792, 0.5674, 0.792, 0.5596, 0.6729, 0.7764, 0.6729, 0.7842, 0.6787, 0.7842, 0.6787, 0.7764, 0.4971, 0.7676, 0.4971, 0.7754, 0.4912, 0.7754, 0.4912, 0.7676, 0.793, 0.08008, 0.793, 0.08789, 0.7871, 0.08789, 0.7871, 0.08008, 0.8047, 0.5303, 0.8105, 0.5303, 0.8105, 0.5234, 0.8047, 0.5234, 0.7998, 0.3076, 0.7939, 0.3076, 0.7939, 0.3008, 0.7998, 0.3008, 0.5039, 0.2051, 0.5039, 0.208, 0.501, 0.208, 0.501, 0.2051, 0.501, 0.2051, 0.501, 0.208, 0.4971, 0.208, 0.4971, 0.2051, 0.501, 0.1719, 0.501, 0.2051, 0.4971, 0.2051, 0.4971, 0.1719, 0.5039, 0.1719, 0.5039, 0.2051, 0.501, 0.2051, 0.501, 0.1719, 0.08789, 0.06348, 0.09082, 0.06543, 0.09082, 0.05566, 0.08789, 0.05566, 0.09082, 0.06543, 0.09375, 0.06348, 0.09375, 0.05566, 0.09082, 0.05566, 0.09082, 0.05371, 0.08789, 0.05371, 0.08789, 0.05566, 0.09082, 0.05566, 0.09375, 0.05371, 0.09082, 0.05371, 0.09082, 0.05566, 0.09375, 0.05566, 0.08789, 0.05371, 0.08789, 0.06152, 0.08789, 0.06348, 0.08789, 0.05566, 0.5068, 0.291, 0.5068, 0.2939, 0.5039, 0.2939, 0.5039, 0.291, 0.5039, 0.291, 0.5039, 0.2939, 0.501, 0.2939, 0.501, 0.291, 0.5039, 0.2578, 0.5039, 0.291, 0.501, 0.291, 0.501, 0.2578, 0.5068, 0.2578, 0.5068, 0.291, 0.5039, 0.291, 0.5039, 0.2578, 0.6895, 0.2031, 0.6895, 0.2061, 0.6914, 0.2061, 0.6914, 0.2031, 0.1553, 0.06152, 0.1523, 0.06152, 0.1523, 0.06543, 0.1553, 0.06348, 0.6895, 0.1699, 0.6895, 0.2031, 0.6914, 0.2031, 0.6914, 0.1699, 0.2627, 0.4619, 0.2627, 0.4648, 0.2666, 0.4648, 0.2666, 0.4619, 0.2666, 0.4619, 0.2666, 0.4648, 0.2695, 0.4648, 0.2695, 0.4619, 0.2666, 0.4287, 0.2666, 0.4619, 0.2695, 0.4619, 0.2695, 0.4287, 0.2627, 0.4287, 0.2627, 0.4619, 0.2666, 0.4619, 0.2666, 0.4287, 0.248, 0.1719, 0.2441, 0.1738, 0.2412, 0.1719, 0.2412, 0.1699, 0.2412, 0.2256, 0.2412, 0.2236, 0.2441, 0.2217, 0.248, 0.2236, 0.248, 0.2256, 0.248, 0.1699, 0.5078, 0.666, 0.5078, 0.6992, 0.5059, 0.6992, 0.5059, 0.666, 0.1494, 0.1172, 0.1523, 0.1172, 0.1523, 0.1123, 0.1494, 0.1143, 0.7568, 0.2715, 0.7568, 0.2559, 0.7549, 0.2559, 0.7549, 0.2715, 0.501, 0.1152, 0.501, 0.1182, 0.5039, 0.1182, 0.5039, 0.1152, 0.5039, 0.1152, 0.5039, 0.1182, 0.5078, 0.1182, 0.5078, 0.1152, 0.5039, 0.08203, 0.5039, 0.1152, 0.5078, 0.1152, 0.5078, 0.08203, 0.501, 0.08203, 0.501, 0.1152, 0.5039, 0.1152, 0.5039, 0.08203, 0.2646, 0.6523, 0.2646, 0.6846, 0.2695, 0.6846, 0.2695, 0.6523, 0.09082, 0.1172, 0.09375, 0.1172, 0.09375, 0.1143, 0.09082, 0.1123, 0.08789, 0.1172, 0.09082, 0.1172, 0.09082, 0.1123, 0.08789, 0.1143, 0.6953, 0.1152, 0.6953, 0.1123, 0.6934, 0.1123, 0.6934, 0.1152, 0.7266, 0.8184, 0.7314, 0.8125, 0.7266, 0.8125, 0.458, 0.8125, 0.4531, 0.8066, 0.4531, 0.8125, 0.08105, 0.8125, 0.07617, 0.8184, 0.08105, 0.8184, 0.1738, 0.8125, 0.1787, 0.8184, 0.1787, 0.8125, 0.4199, 0.1152, 0.4199, 0.09961, 0.4141, 0.09961, 0.4141, 0.1152, 0.4141, 0.06934, 0.4141, 0.05371, 0.4199, 0.05371, 0.4199, 0.06934, 0.3623, 0.06934, 0.3623, 0.05371, 0.3682, 0.05371, 0.3682, 0.06934, 0.3564, 0.2559, 0.3564, 0.2891, 0.3613, 0.2891, 0.3613, 0.2559, 0.3613, 0.2559, 0.3613, 0.2891, 0.4082, 0.2891, 0.4082, 0.2559, 0.09375, 0.06152, 0.1074, 0.06152, 0.1074, 0.05371, 0.09375, 0.05371, 0.1357, 0.1172, 0.1074, 0.1172, 0.1074, 0.125, 0.1357, 0.125, 0.2559, 0.3613, 0.2559, 0.3945, 0.2275, 0.3945, 0.2275, 0.3613, 0.3604, 0.1699, 0.3604, 0.2031, 0.375, 0.2031, 0.375, 0.1699, 0.248, 0.2256, 0.2617, 0.2256, 0.2617, 0.1699, 0.248, 0.1699, 0.3604, 0.2031, 0.3604, 0.2061, 0.375, 0.2061, 0.375, 0.2031, 0.2559, 0.3945, 0.2559, 0.3975, 0.2275, 0.3975, 0.2275, 0.3945, 0.2695, 0.3945, 0.2695, 0.3975, 0.2559, 0.3975, 0.2559, 0.3945, 0.2695, 0.3613, 0.2695, 0.3945, 0.2559, 0.3945, 0.2559, 0.3613, 0.1494, 0.1172, 0.1357, 0.1172, 0.1357, 0.125, 0.1494, 0.125, 0.1074, 0.06152, 0.1357, 0.06152, 0.1357, 0.05371, 0.1074, 0.05371, 0.375, 0.1699, 0.375, 0.2031, 0.4023, 0.2031, 0.4023, 0.1699, 0.2617, 0.2256, 0.2891, 0.2256, 0.2891, 0.1699, 0.2617, 0.1699, 0.375, 0.2031, 0.375, 0.2061, 0.4023, 0.2061, 0.4023, 0.2031, 0.9189, 0.5596, 0.9189, 0.5625, 0.918, 0.5625, 0.918, 0.5596, 0.2461, 0.1055, 0.2422, 0.1074, 0.2432, 0.1084, 0.2461, 0.1074, 0.2363, 0.2568, 0.2188, 0.2568, 0.2178, 0.2559, 0.2373, 0.2559, 0.2559, 0.3584, 0.2559, 0.3613, 0.2275, 0.3613, 0.2275, 0.3584, 0.249, 0.1074, 0.2461, 0.1055, 0.2461, 0.1074, 0.248, 0.1084, 0.2422, 0.3125, 0.2568, 0.3125, 0.2568, 0.3135, 0.2412, 0.3135, 0.05273, 0.3828, 0.05273, 0.3496, 0.05859, 0.3496, 0.05859, 0.3828, 0.1045, 0.3828, 0.1045, 0.3496, 0.1104, 0.3496, 0.1104, 0.3828, 0.4131, 0.2891, 0.4131, 0.2559, 0.4082, 0.2559, 0.4082, 0.2891, 0.2422, 0.2568, 0.2422, 0.2588, 0.2412, 0.2578, 0.2412, 0.2559, 0.3037, 0.1074, 0.3037, 0.1094, 0.3047, 0.1104, 0.3047, 0.1084, 0.3877, 0.7051, 0.3877, 0.6719, 0.3857, 0.6719, 0.3857, 0.7051, 0.2979, 0.2568, 0.2842, 0.2568, 0.2842, 0.2559, 0.2988, 0.2559, 0.2363, 0.3125, 0.2363, 0.3105, 0.2373, 0.3115, 0.2373, 0.3135, 0.3066, 0.1055, 0.3037, 0.1074, 0.3047, 0.1084, 0.3066, 0.1074, 0.2568, 0.3125, 0.2842, 0.3125, 0.2842, 0.3135, 0.2568, 0.3135, 0.2842, 0.3125, 0.2979, 0.3125, 0.2988, 0.3135, 0.2842, 0.3135, 0.3105, 0.1074, 0.3066, 0.1055, 0.3066, 0.1074, 0.3096, 0.1084, 0.2568, 0.2568, 0.2422, 0.2568, 0.2412, 0.2559, 0.2568, 0.2559, 0.3105, 0.05664, 0.3105, 0.05469, 0.3096, 0.05371, 0.3096, 0.05566, 0.2363, 0.2588, 0.2363, 0.2568, 0.2373, 0.2559, 0.2373, 0.2578, 0.3066, 0.05859, 0.3105, 0.05664, 0.3096, 0.05566, 0.3066, 0.05664, 0.5479, 0.6895, 0.5479, 0.6562, 0.5498, 0.6562, 0.5498, 0.6895, 0.3262, 0.3076, 0.3262, 0.2617, 0.3271, 0.2607, 0.3271, 0.3086, 0.6289, 0.6895, 0.6289, 0.6562, 0.6309, 0.6562, 0.6309, 0.6895, 0.3037, 0.05664, 0.3066, 0.05859, 0.3066, 0.05664, 0.3047, 0.05566, 0.2979, 0.2588, 0.2979, 0.2568, 0.2988, 0.2559, 0.2988, 0.2578, 0.2461, 0.05859, 0.249, 0.05664, 0.248, 0.05566, 0.2461, 0.05664, 0.2188, 0.3125, 0.2363, 0.3125, 0.2373, 0.3135, 0.2178, 0.3135, 0.2422, 0.05664, 0.2461, 0.05859, 0.2461, 0.05664, 0.2432, 0.05566, 0.6953, 0.1133, 0.6953, 0.08008, 0.6934, 0.08008, 0.6934, 0.1133, 0.3223, 0.2568, 0.3037, 0.2568, 0.3027, 0.2559, 0.3232, 0.2559, 0.1416, 0.6367, 0.1416, 0.6523, 0.1602, 0.6523, 0.1602, 0.6367, 0.3174, 0.6494, 0.3174, 0.665, 0.2988, 0.665, 0.2988, 0.6494, 0.07617, 0.7676, 0.07617, 0.7832, 0.07812, 0.7832, 0.07812, 0.7676, 0.7637, 0.7549, 0.7637, 0.7705, 0.7617, 0.7705, 0.7617, 0.7549, 0.3408, 0.4561, 0.3408, 0.4717, 0.3545, 0.4717, 0.3545, 0.4561, 0.2275, 0.3428, 0.2275, 0.3584, 0.2139, 0.3584, 0.2139, 0.3428, 0.4141, 0.05371, 0.4141, 0.06934, 0.3682, 0.06934, 0.3682, 0.05371, 0.5811, 0.6553, 0.5811, 0.6709, 0.5986, 0.6709, 0.5986, 0.6553, 0.07129, 0.6367, 0.07129, 0.6523, 0.05273, 0.6523, 0.05273, 0.6367, 0.3496, 0.7148, 0.3496, 0.7324, 0.3467, 0.7324, 0.3467, 0.7148, 0.3535, 0.7148, 0.3535, 0.7324, 0.3496, 0.7324, 0.3496, 0.7148, 0.5469, 0.7217, 0.5469, 0.7373, 0.5439, 0.7373, 0.5439, 0.7217, 0.5498, 0.7217, 0.5498, 0.7373, 0.5469, 0.7373, 0.5469, 0.7217, 0.7295, 0.7676, 0.7295, 0.7832, 0.7314, 0.7832, 0.7314, 0.7676, 0.7402, 0.5127, 0.7402, 0.5283, 0.7432, 0.5283, 0.7432, 0.5127, 0.7373, 0.5127, 0.7373, 0.5283, 0.7402, 0.5283, 0.7402, 0.5127, 0.7578, 0.08008, 0.7578, 0.09473, 0.7559, 0.09473, 0.7559, 0.08008, 0.6318, 0.7217, 0.6318, 0.7373, 0.6348, 0.7373, 0.6348, 0.7217, 0.6289, 0.7217, 0.6289, 0.7373, 0.6318, 0.7373, 0.6318, 0.7217, 0.3623, 0.09961, 0.3623, 0.1152, 0.3682, 0.1152, 0.3682, 0.09961, 0.3682, 0.09961, 0.3682, 0.1152, 0.4141, 0.1152, 0.4141, 0.09961, 0.2559, 0.3428, 0.2559, 0.3584, 0.2275, 0.3584, 0.2275, 0.3428, 0.2988, 0.4561, 0.2988, 0.4717, 0.3135, 0.4717, 0.3135, 0.4561, 0.2695, 0.3428, 0.2695, 0.3584, 0.2559, 0.3584, 0.2559, 0.3428, 0.3135, 0.4561, 0.3135, 0.4717, 0.3408, 0.4717, 0.3408, 0.4561, 0.3105, 0.05469, 0.3281, 0.05469, 0.3291, 0.05371, 0.3096, 0.05371, 0.2393, 0.2607, 0.2363, 0.2588, 0.2373, 0.2578, 0.2393, 0.2588, 0.2422, 0.1094, 0.2246, 0.1094, 0.2236, 0.1104, 0.2432, 0.1104, 0.2422, 0.2588, 0.2393, 0.2607, 0.2393, 0.2588, 0.2412, 0.2578, 0.332, 0.05957, 0.332, 0.1045, 0.333, 0.1055, 0.333, 0.05859, 0.3008, 0.2607, 0.2979, 0.2588, 0.2988, 0.2578, 0.3008, 0.2588, 0.249, 0.05469, 0.2627, 0.05469, 0.2627, 0.05371, 0.248, 0.05371, 0.1562, 0.5254, 0.1562, 0.5283, 0.1846, 0.5283, 0.1846, 0.5254, 0.5986, 0.7607, 0.5986, 0.7637, 0.584, 0.7637, 0.584, 0.7607, 0.1416, 0.5254, 0.1416, 0.5283, 0.1562, 0.5283, 0.1562, 0.5254, 0.4648, 0.5244, 0.4648, 0.5273, 0.5137, 0.5273, 0.5137, 0.5244, 0.46, 0.5244, 0.46, 0.5273, 0.4648, 0.5273, 0.4648, 0.5244, 0.8301, 0.1289, 0.8301, 0.1328, 0.832, 0.1328, 0.832, 0.1289, 0.832, 0.1289, 0.832, 0.1328, 0.834, 0.1328, 0.834, 0.1289, 0.8574, 0.5596, 0.8574, 0.5625, 0.8555, 0.5625, 0.8555, 0.5596, 0.793, 0.8311, 0.793, 0.834, 0.7949, 0.834, 0.7949, 0.8311, 0.7949, 0.8311, 0.7949, 0.834, 0.7969, 0.834, 0.7969, 0.8311, 0.8594, 0.7949, 0.8594, 0.7979, 0.8613, 0.7979, 0.8613, 0.7949, 0.3613, 0.8271, 0.3613, 0.8301, 0.3594, 0.8301, 0.3594, 0.8271, 0.3594, 0.8271, 0.3594, 0.8301, 0.3574, 0.8301, 0.3574, 0.8271, 0.834, 0.3008, 0.834, 0.3047, 0.832, 0.3047, 0.832, 0.3008, 0.832, 0.3008, 0.832, 0.3047, 0.8301, 0.3047, 0.8301, 0.3008, 0.4375, 0.7363, 0.4375, 0.7393, 0.417, 0.7393, 0.417, 0.7363, 0.7363, 0.5596, 0.7363, 0.5625, 0.7568, 0.5625, 0.7568, 0.5596, 0.1074, 0.5254, 0.1074, 0.5283, 0.05859, 0.5283, 0.05859, 0.5254, 0.3613, 0.7617, 0.3613, 0.7646, 0.3467, 0.7646, 0.3467, 0.7617, 0.1846, 0.5254, 0.1846, 0.5283, 0.1992, 0.5283, 0.1992, 0.5254, 0.2256, 0.8564, 0.2256, 0.8594, 0.2236, 0.8594, 0.2236, 0.8564, 0.8564, 0.08008, 0.8564, 0.08301, 0.8584, 0.08301, 0.8584, 0.08008, 0.6934, 0.7432, 0.6934, 0.7461, 0.6729, 0.7461, 0.6729, 0.7432, 0.1738, 0.7422, 0.1738, 0.7451, 0.1934, 0.7451, 0.1934, 0.7422, 0.05273, 0.5283, 0.05273, 0.5254, 0.05859, 0.5254, 0.05859, 0.5283, 0.1074, 0.5283, 0.1074, 0.5254, 0.1123, 0.5254, 0.1123, 0.5283, 0.5186, 0.5273, 0.5186, 0.5244, 0.5137, 0.5244, 0.5137, 0.5273, 0.8584, 0.2598, 0.8584, 0.2568, 0.8564, 0.2568, 0.8564, 0.2598, 0.8535, 0.6475, 0.8535, 0.6445, 0.8555, 0.6445, 0.8555, 0.6475, 0.8584, 0.3447, 0.8584, 0.3418, 0.8604, 0.3418, 0.8604, 0.3447, 0.7637, 0.8418, 0.7637, 0.8389, 0.7617, 0.8389, 0.7617, 0.8418, 0.2422, 0.3105, 0.2422, 0.3125, 0.2412, 0.3135, 0.2412, 0.3115, 0.2148, 0.2617, 0.2148, 0.3076, 0.2139, 0.3086, 0.2139, 0.2607, 0.2207, 0.05957, 0.2246, 0.05469, 0.2236, 0.05371, 0.2197, 0.05859, 0.3037, 0.3125, 0.3223, 0.3125, 0.3232, 0.3135, 0.3027, 0.3135, 0.2188, 0.2568, 0.2148, 0.2617, 0.2139, 0.2607, 0.2178, 0.2559, 0.2207, 0.1045, 0.2207, 0.05957, 0.2197, 0.05859, 0.2197, 0.1055, 0.1738, 0.916, 0.1738, 0.9131, 0.1729, 0.9131, 0.1729, 0.916, 0.3262, 0.2617, 0.3223, 0.2568, 0.3232, 0.2559, 0.3271, 0.2607, 0.3223, 0.3125, 0.3262, 0.3076, 0.3271, 0.3086, 0.3232, 0.3135, 0.2627, 0.1094, 0.249, 0.1094, 0.248, 0.1104, 0.2627, 0.1104, 0.2148, 0.3076, 0.2188, 0.3125, 0.2178, 0.3135, 0.2139, 0.3086, 0.29, 0.05469, 0.3037, 0.05469, 0.3047, 0.05371, 0.29, 0.05371, 0.2363, 0.3105, 0.2393, 0.3086, 0.2393, 0.3105, 0.2373, 0.3115, 0.29, 0.1094, 0.2627, 0.1094, 0.2627, 0.1104, 0.29, 0.1104, 0.2393, 0.3086, 0.2422, 0.3105, 0.2412, 0.3115, 0.2393, 0.3105, 0.3281, 0.05469, 0.332, 0.05957, 0.333, 0.05859, 0.3291, 0.05371, 0.3037, 0.3105, 0.3037, 0.3125, 0.3027, 0.3135, 0.3027, 0.3115, 0.332, 0.1045, 0.3281, 0.1094, 0.3291, 0.1104, 0.333, 0.1055, 0.3281, 0.1094, 0.3105, 0.1094, 0.3096, 0.1104, 0.3291, 0.1104, 0.2979, 0.3125, 0.2979, 0.3105, 0.2988, 0.3115, 0.2988, 0.3135, 0.2246, 0.1094, 0.2207, 0.1045, 0.2197, 0.1055, 0.2236, 0.1104, 0.2246, 0.05469, 0.2422, 0.05469, 0.2432, 0.05371, 0.2236, 0.05371, 0.2979, 0.3105, 0.3008, 0.3086, 0.3008, 0.3105, 0.2988, 0.3115, 0.3105, 0.1094, 0.3105, 0.1074, 0.3096, 0.1084, 0.3096, 0.1104, 0.249, 0.05664, 0.249, 0.05469, 0.248, 0.05371, 0.248, 0.05566, 0.3008, 0.3086, 0.3037, 0.3105, 0.3027, 0.3115, 0.3008, 0.3105, 0.3037, 0.05469, 0.3037, 0.05664, 0.3047, 0.05566, 0.3047, 0.05371, 0.2422, 0.1074, 0.2422, 0.1094, 0.2432, 0.1104, 0.2432, 0.1084, 0.3037, 0.2568, 0.3037, 0.2588, 0.3027, 0.2578, 0.3027, 0.2559, 0.2422, 0.05469, 0.2422, 0.05664, 0.2432, 0.05566, 0.2432, 0.05371, 0.3037, 0.1094, 0.29, 0.1094, 0.29, 0.1104, 0.3047, 0.1104, 0.3037, 0.2588, 0.3008, 0.2607, 0.3008, 0.2588, 0.3027, 0.2578, 0.249, 0.1094, 0.249, 0.1074, 0.248, 0.1084, 0.248, 0.1104, 0.1416, 0.3779, 0.166, 0.3779, 0.168, 0.3809, 0.1396, 0.3809, 0.7012, 0.709, 0.6992, 0.709, 0.6992, 0.71, 0.6748, 0.71, 0.6748, 0.709, 0.6729, 0.709, 0.6729, 0.7139, 0.7012, 0.7139, 0.1416, 0.3486, 0.1416, 0.3779, 0.1396, 0.3809, 0.1396, 0.3486, 0.166, 0.3779, 0.166, 0.3486, 0.168, 0.3486, 0.168, 0.3809, 0.7246, 0.08008, 0.7246, 0.1084, 0.7256, 0.1084, 0.7256, 0.08008, 0.3154, 0.6953, 0.3154, 0.7236, 0.3174, 0.7236, 0.3174, 0.6953, 0.7314, 0.709, 0.7314, 0.7373, 0.7305, 0.7373, 0.7305, 0.709, 0.7236, 0.1699, 0.7236, 0.1992, 0.7217, 0.1992, 0.7217, 0.1699, 0.9189, 0.08105, 0.9209, 0.08105, 0.9209, 0.08008, 0.9189, 0.08008, 0.9229, 0.3428, 0.9209, 0.3428, 0.9209, 0.3418, 0.9229, 0.3418, 0.4082, 0.4561, 0.4082, 0.4844, 0.3848, 0.4844, 0.3848, 0.4561, 0.09961, 0.7363, 0.07617, 0.7363, 0.07617, 0.7373, 0.09961, 0.7373, 0.7246, 0.2559, 0.7246, 0.2842, 0.7256, 0.2842, 0.7256, 0.2559, 0.4229, 0.8438, 0.4229, 0.8398, 0.4199, 0.8398, 0.4199, 0.8438, 0.8242, 0.6416, 0.8242, 0.6475, 0.8213, 0.6475, 0.8213, 0.6416, 0.4912, 0.8076, 0.501, 0.8076, 0.501, 0.8047, 0.4912, 0.8047, 0.2236, 0.7939, 0.2344, 0.7939, 0.2344, 0.791, 0.2236, 0.791, 0.5986, 0.7959, 0.5879, 0.7959, 0.5879, 0.793, 0.5986, 0.793, 0.1328, 0.748, 0.1328, 0.752, 0.1318, 0.7529, 0.1318, 0.7471, 0.7549, 0.4785, 0.7549, 0.4746, 0.7539, 0.4736, 0.7539, 0.4795, 0.7549, 0.4746, 0.7637, 0.4746, 0.7646, 0.4736, 0.7539, 0.4736, 0.7637, 0.4785, 0.7549, 0.4785, 0.7539, 0.4795, 0.7646, 0.4795, 0.7637, 0.4746, 0.7637, 0.4785, 0.7646, 0.4795, 0.7646, 0.4736, 0.1416, 0.752, 0.1416, 0.748, 0.1426, 0.7471, 0.1426, 0.7529, 0.1416, 0.748, 0.1328, 0.748, 0.1318, 0.7471, 0.1426, 0.7471, 0.1328, 0.752, 0.1416, 0.752, 0.1426, 0.7529, 0.1318, 0.7529, 0.5527, 0.8096, 0.5439, 0.8096, 0.5439, 0.8066, 0.5527, 0.8066, 0.6758, 0.8496, 0.6758, 0.8535, 0.6729, 0.8535, 0.6729, 0.8496, 0.8906, 0.6875, 0.8906, 0.6914, 0.8916, 0.6914, 0.8916, 0.6875, 0.8906, 0.3418, 0.8906, 0.3457, 0.8916, 0.3457, 0.8916, 0.3418, 0.8643, 0.3008, 0.8643, 0.3047, 0.8633, 0.3047, 0.8633, 0.3008, 0.4912, 0.9023, 0.4912, 0.9062, 0.4902, 0.9062, 0.4902, 0.9023, 0.6348, 0.9414, 0.6357, 0.9414, 0.6357, 0.9404, 0.6348, 0.9404, 0.5469, 0.9414, 0.5459, 0.9414, 0.5459, 0.9404, 0.5469, 0.9404, 0.8604, 0.2031, 0.8604, 0.207, 0.8613, 0.207, 0.8613, 0.2031, 0.6348, 0.9072, 0.6348, 0.9111, 0.6357, 0.9111, 0.6357, 0.9072, 0.8955, 0.3008, 0.8955, 0.3047, 0.8945, 0.3047, 0.8945, 0.3008, 0.8916, 0.7549, 0.8916, 0.7588, 0.8906, 0.7588, 0.8906, 0.7549, 0.3574, 0.9258, 0.3584, 0.9258, 0.3584, 0.9248, 0.3574, 0.9248, 0.4912, 0.9375, 0.4902, 0.9375, 0.4902, 0.9365, 0.4912, 0.9365, 0.8623, 0.4736, 0.8623, 0.4775, 0.8633, 0.4775, 0.8633, 0.4736, 0.6348, 0.873, 0.6348, 0.877, 0.6357, 0.877, 0.6357, 0.873, 0.7637, 0.8711, 0.7637, 0.875, 0.7627, 0.875, 0.7627, 0.8711, 0.8672, 0.167, 0.8672, 0.1709, 0.8662, 0.1709, 0.8662, 0.167, 0.793, 0.9258, 0.7939, 0.9258, 0.7939, 0.9248, 0.793, 0.9248, 0.9297, 0.9004, 0.9287, 0.9004, 0.9287, 0.8994, 0.9297, 0.8994, 0.7627, 0.9053, 0.7627, 0.9092, 0.7637, 0.9092, 0.7637, 0.9053, 0.8906, 0.2031, 0.8906, 0.207, 0.8916, 0.207, 0.8916, 0.2031, 0.8301, 0.8652, 0.8301, 0.8691, 0.8291, 0.8691, 0.8291, 0.8652, 0.8896, 0.08008, 0.8896, 0.08398, 0.8887, 0.08398, 0.8887, 0.08008, 0.7246, 0.1396, 0.7256, 0.1396, 0.7256, 0.1387, 0.7246, 0.1387, 0.9287, 0.1709, 0.9277, 0.1709, 0.9277, 0.1699, 0.9287, 0.1699, 0.8213, 0.6055, 0.8213, 0.6113, 0.8242, 0.6113, 0.8242, 0.6055, 0.0791, 0.8525, 0.0791, 0.8486, 0.07617, 0.8486, 0.07617, 0.8525, 0.8232, 0.4141, 0.8232, 0.4199, 0.8203, 0.4199, 0.8203, 0.4141, 0.6289, 0.8096, 0.6377, 0.8096, 0.6377, 0.8066, 0.6289, 0.8066, 0.3506, 0.7979, 0.3613, 0.7979, 0.3613, 0.7949, 0.3506, 0.7949, 0.7949, 0.3457, 0.7842, 0.3457, 0.7842, 0.3428, 0.7949, 0.3428, 0.7539, 0.2041, 0.7539, 0.208, 0.7529, 0.209, 0.7529, 0.2031, 0.2246, 0.7598, 0.2246, 0.7559, 0.2236, 0.7549, 0.2236, 0.7607, 0.2246, 0.7559, 0.2334, 0.7559, 0.2344, 0.7549, 0.2236, 0.7549, 0.2334, 0.7598, 0.2246, 0.7598, 0.2236, 0.7607, 0.2344, 0.7607, 0.2334, 0.7559, 0.2334, 0.7598, 0.2344, 0.7607, 0.2344, 0.7549, 0.7627, 0.208, 0.7627, 0.2041, 0.7637, 0.2031, 0.7637, 0.209, 0.7627, 0.2041, 0.7539, 0.2041, 0.7529, 0.2031, 0.7637, 0.2031, 0.7539, 0.208, 0.7627, 0.208, 0.7637, 0.209, 0.7529, 0.209, 0.4229, 0.8096, 0.4141, 0.8096, 0.4141, 0.8066, 0.4229, 0.8066, 0.1768, 0.8486, 0.1768, 0.8525, 0.1738, 0.8525, 0.1738, 0.8486, 0.8867, 0.6055, 0.8867, 0.6094, 0.8877, 0.6094, 0.8877, 0.6055, 0.5459, 0.9072, 0.5459, 0.9111, 0.5469, 0.9111, 0.5469, 0.9072, 0.4209, 0.9072, 0.4209, 0.9111, 0.4199, 0.9111, 0.4199, 0.9072, 0.3584, 0.8916, 0.3584, 0.8955, 0.3574, 0.8955, 0.3574, 0.8916, 0.9219, 0.7988, 0.9229, 0.7988, 0.9229, 0.7979, 0.9219, 0.7979, 0.9229, 0.2041, 0.9219, 0.2041, 0.9219, 0.2031, 0.9229, 0.2031, 0.07617, 0.8818, 0.07617, 0.8857, 0.07715, 0.8857, 0.07715, 0.8818, 0.8613, 0.832, 0.8613, 0.8359, 0.8623, 0.8359, 0.8623, 0.832, 0.8604, 0.7207, 0.8604, 0.7246, 0.8594, 0.7246, 0.8594, 0.7207, 0.8604, 0.6875, 0.8604, 0.6914, 0.8594, 0.6914, 0.8594, 0.6875, 0.8955, 0.9307, 0.8965, 0.9307, 0.8965, 0.9297, 0.8955, 0.9297, 0.9258, 0.3018, 0.9248, 0.3018, 0.9248, 0.3008, 0.9258, 0.3008, 0.8838, 0.376, 0.8838, 0.3799, 0.8848, 0.3799, 0.8848, 0.376, 0.8633, 0.1279, 0.8633, 0.1328, 0.8643, 0.1328, 0.8643, 0.1279, 0.2246, 0.8887, 0.2246, 0.8926, 0.2236, 0.8926, 0.2236, 0.8887, 0.8936, 0.832, 0.8936, 0.8359, 0.8926, 0.8359, 0.8926, 0.832, 0.4199, 0.9424, 0.4209, 0.9424, 0.4209, 0.9414, 0.4199, 0.9414, 0.9355, 0.5283, 0.9346, 0.5283, 0.9346, 0.5273, 0.9355, 0.5273, 0.8594, 0.7549, 0.8594, 0.7588, 0.8604, 0.7588, 0.8604, 0.7549, 0.8945, 0.1279, 0.8945, 0.1328, 0.8955, 0.1328, 0.8955, 0.1279, 0.3164, 0.9023, 0.3164, 0.9062, 0.3154, 0.9062, 0.3154, 0.9023, 0.8945, 0.4736, 0.8945, 0.4775, 0.8936, 0.4775, 0.8936, 0.4736, 0.1729, 0.9463, 0.1738, 0.9463, 0.1738, 0.9453, 0.1729, 0.9453, 0.8301, 0.9336, 0.8291, 0.9336, 0.8291, 0.9326, 0.8301, 0.9326, 0.1367, 0.8232, 0.1426, 0.8232, 0.1426, 0.8203, 0.1367, 0.8203, 0.7314, 0.8486, 0.7275, 0.8486, 0.7275, 0.8516, 0.7314, 0.8516, 0.2236, 0.8232, 0.2295, 0.8232, 0.2295, 0.8262, 0.2236, 0.8262, 0.2646, 0.7549, 0.2793, 0.7549, 0.2793, 0.7578, 0.2646, 0.7578, 0.7373, 0.4082, 0.7549, 0.4082, 0.7549, 0.4111, 0.7373, 0.4111, 0.7549, 0.3428, 0.7373, 0.3428, 0.7373, 0.3457, 0.7549, 0.3457, 0.708, 0.4746, 0.708, 0.4785, 0.707, 0.4795, 0.707, 0.4736, 0.4922, 0.7363, 0.4922, 0.7324, 0.4912, 0.7314, 0.4912, 0.7373, 0.4922, 0.7324, 0.5078, 0.7324, 0.5088, 0.7314, 0.4912, 0.7314, 0.5078, 0.7363, 0.4922, 0.7363, 0.4912, 0.7373, 0.5088, 0.7373, 0.5078, 0.7324, 0.5078, 0.7363, 0.5088, 0.7373, 0.5088, 0.7314, 0.7227, 0.4785, 0.7227, 0.4746, 0.7236, 0.4736, 0.7236, 0.4795, 0.7227, 0.4746, 0.708, 0.4746, 0.707, 0.4736, 0.7236, 0.4736, 0.708, 0.4785, 0.7227, 0.4785, 0.7236, 0.4795, 0.707, 0.4795, 0.7676, 0.1699, 0.7529, 0.1699, 0.7529, 0.1729, 0.7676, 0.1729, 0.4531, 0.8428, 0.457, 0.8428, 0.457, 0.8457, 0.4531, 0.8457, 0.793, 0.8955, 0.7969, 0.8955, 0.7969, 0.8945, 0.793, 0.8945, 0.8857, 0.417, 0.8857, 0.4209, 0.8867, 0.4209, 0.8867, 0.417, 0.8955, 0.8994, 0.8994, 0.8994, 0.8994, 0.9004, 0.8955, 0.9004, 0.8965, 0.8652, 0.8965, 0.8691, 0.8955, 0.8691, 0.8955, 0.8652, 0.3154, 0.9355, 0.3164, 0.9355, 0.3164, 0.9365, 0.3154, 0.9365, 0.7637, 0.9385, 0.7627, 0.9385, 0.7627, 0.9395, 0.7637, 0.9395, 0.2734, 0.8906, 0.2773, 0.8906, 0.2773, 0.8896, 0.2734, 0.8896, 0.8877, 0.5596, 0.8877, 0.5635, 0.8887, 0.5635, 0.8887, 0.5596, 0.8213, 0.6768, 0.8252, 0.6768, 0.8252, 0.6777, 0.8213, 0.6777, 0.4541, 0.875, 0.4541, 0.8789, 0.4531, 0.8789, 0.4531, 0.875, 0.9248, 0.1279, 0.9258, 0.1279, 0.9258, 0.1299, 0.9248, 0.1299, 0.9219, 0.7178, 0.9209, 0.7178, 0.9209, 0.7188, 0.9219, 0.7188, 0.5879, 0.8604, 0.5918, 0.8604, 0.5918, 0.8594, 0.5879, 0.8594, 0.1367, 0.8857, 0.1367, 0.8906, 0.1377, 0.8906, 0.1377, 0.8857, 0.3574, 0.8604, 0.3613, 0.8604, 0.3613, 0.8613, 0.3574, 0.8613, 0.3164, 0.8682, 0.3164, 0.8721, 0.3154, 0.8721, 0.3154, 0.8682, 0.9209, 0.7549, 0.9219, 0.7549, 0.9219, 0.7559, 0.9209, 0.7559, 0.9248, 0.4736, 0.9238, 0.4736, 0.9238, 0.4746, 0.9248, 0.4746, 0.4902, 0.873, 0.4941, 0.873, 0.4941, 0.8711, 0.4902, 0.8711, 0.8291, 0.8994, 0.8291, 0.9033, 0.8301, 0.9033, 0.8301, 0.8994, 0.6729, 0.8838, 0.6768, 0.8838, 0.6768, 0.8848, 0.6729, 0.8848, 0.9043, 0.5234, 0.9043, 0.5283, 0.9033, 0.5283, 0.9033, 0.5234, 0.9209, 0.6875, 0.9219, 0.6875, 0.9219, 0.6885, 0.9209, 0.6885, 0.2246, 0.9229, 0.2236, 0.9229, 0.2236, 0.9238, 0.2246, 0.9238, 0.793, 0.8643, 0.7969, 0.8643, 0.7969, 0.8633, 0.793, 0.8633, 0.5908, 0.8906, 0.5908, 0.8945, 0.5918, 0.8945, 0.5918, 0.8906, 0.1729, 0.8818, 0.1768, 0.8818, 0.1768, 0.8828, 0.1729, 0.8828, 0.8975, 0.167, 0.8975, 0.1709, 0.8965, 0.1709, 0.8965, 0.167, 0.9453, 0.376, 0.9463, 0.376, 0.9463, 0.377, 0.9453, 0.377, 0.6738, 0.9453, 0.6729, 0.9453, 0.6729, 0.9463, 0.6738, 0.9463, 0.7275, 0.8818, 0.7314, 0.8818, 0.7314, 0.8809, 0.7275, 0.8809, 0.9141, 0.376, 0.9141, 0.3799, 0.915, 0.3799, 0.915, 0.376, 0.2734, 0.8594, 0.2773, 0.8594, 0.2773, 0.8604, 0.2734, 0.8604, 0.8623, 0.8965, 0.8623, 0.9004, 0.8613, 0.9004, 0.8613, 0.8965, 0.5908, 0.9238, 0.5918, 0.9238, 0.5918, 0.9248, 0.5908, 0.9248, 0.3896, 0.9248, 0.3887, 0.9248, 0.3887, 0.9258, 0.3896, 0.9258, 0.7373, 0.3789, 0.7412, 0.3789, 0.7412, 0.3779, 0.7373, 0.3779, 0.8857, 0.6445, 0.8857, 0.6484, 0.8867, 0.6484, 0.8867, 0.6445, 0.8613, 0.8652, 0.8652, 0.8652, 0.8652, 0.8662, 0.8613, 0.8662, 0.4209, 0.873, 0.4209, 0.8779, 0.4199, 0.8779, 0.4199, 0.873, 0.8613, 0.9297, 0.8623, 0.9297, 0.8623, 0.9307, 0.8613, 0.9307, 0.9238, 0.832, 0.9229, 0.832, 0.9229, 0.833, 0.9238, 0.833, 0.582, 0.3428, 0.582, 0.3916, 0.583, 0.3916, 0.583, 0.3428, 0.6318, 0.2559, 0.6318, 0.3037, 0.6309, 0.3037, 0.6309, 0.2559, 0.6123, 0.4209, 0.6123, 0.4697, 0.6133, 0.4697, 0.6133, 0.4209, 0.5391, 0.2559, 0.5391, 0.3037, 0.5381, 0.3037, 0.5381, 0.2559, 0.5381, 0.2559, 0.5381, 0.3037, 0.5371, 0.3037, 0.5371, 0.2559, 0.6445, 0.3428, 0.6445, 0.3916, 0.6436, 0.3916, 0.6436, 0.3428, 0.08496, 0.5576, 0.08496, 0.6064, 0.08398, 0.6064, 0.08398, 0.5576, 0.5806, 0.4209, 0.5806, 0.4697, 0.5796, 0.4697, 0.5796, 0.4209, 0.582, 0.4209, 0.582, 0.4697, 0.5811, 0.4697, 0.5811, 0.4209, 0.6006, 0.2559, 0.6006, 0.3037, 0.6016, 0.3037, 0.6016, 0.2559, 0.6631, 0.08008, 0.6631, 0.1279, 0.6621, 0.1279, 0.6621, 0.08008, 0.5371, 0.08008, 0.5371, 0.1279, 0.5381, 0.1279, 0.5381, 0.08008, 0.5381, 0.08008, 0.5381, 0.1279, 0.5391, 0.1279, 0.5391, 0.08008, 0.6621, 0.2559, 0.6621, 0.3037, 0.6631, 0.3037, 0.6631, 0.2559, 0.8262, 0.2598, 0.8252, 0.2598, 0.8232, 0.2598, 0.8232, 0.2588, 0.8223, 0.2588, 0.8223, 0.2578, 0.8223, 0.2568, 0.8232, 0.2568, 0.8232, 0.2559, 0.8252, 0.2559, 0.8262, 0.2559, 0.8262, 0.2568, 0.8271, 0.2568, 0.8271, 0.2578, 0.8271, 0.2588, 0.8262, 0.2588, 0.6318, 0.08008, 0.6318, 0.1279, 0.6328, 0.1279, 0.6328, 0.08008, 0.5811, 0.3428, 0.5811, 0.3916, 0.582, 0.3916, 0.582, 0.3428, 0.8252, 0.08398, 0.8262, 0.08398, 0.8262, 0.08301, 0.8271, 0.08301, 0.8271, 0.08203, 0.8271, 0.08105, 0.8262, 0.08105, 0.8262, 0.08008, 0.8252, 0.08008, 0.8242, 0.08008, 0.8242, 0.08105, 0.8232, 0.08105, 0.8232, 0.08203, 0.8232, 0.08301, 0.8242, 0.08301, 0.8242, 0.08398, 0.1367, 0.7832, 0.1367, 0.791, 0.1426, 0.791, 0.1426, 0.7832, 0.417, 0.7695, 0.417, 0.7773, 0.4229, 0.7773, 0.4229, 0.7695, 0.793, 0.2559, 0.793, 0.2637, 0.7871, 0.2637, 0.7871, 0.2559, 0.459, 0.7695, 0.459, 0.7773, 0.4531, 0.7773, 0.4531, 0.7695, 0.793, 0.8008, 0.7988, 0.8008, 0.7988, 0.7949, 0.793, 0.7949, 0.7998, 0.4795, 0.7939, 0.4795, 0.7939, 0.4736, 0.7998, 0.4736, 0.417, 0.5146, 0.417, 0.5635, 0.418, 0.5635, 0.418, 0.5146, 0.1426, 0.5576, 0.1426, 0.6064, 0.1416, 0.6064, 0.1416, 0.5576, 0.5977, 0.1699, 0.5977, 0.2188, 0.5986, 0.2188, 0.5986, 0.1699, 0.5361, 0.1699, 0.5361, 0.2188, 0.5352, 0.2188, 0.5352, 0.1699, 0.5352, 0.1699, 0.5352, 0.2188, 0.5342, 0.2188, 0.5342, 0.1699, 0.582, 0.5, 0.582, 0.5479, 0.5811, 0.5479, 0.5811, 0.5, 0.2695, 0.5742, 0.2695, 0.623, 0.2686, 0.623, 0.2686, 0.5742, 0.5508, 0.4209, 0.5508, 0.4697, 0.5498, 0.4697, 0.5498, 0.4209, 0.5498, 0.4209, 0.5498, 0.4697, 0.5488, 0.4697, 0.5488, 0.4209, 0.4155, 0.5857, 0.4155, 0.6345, 0.4165, 0.6345, 0.4165, 0.5857, 0.5811, 0.5, 0.5811, 0.5479, 0.5801, 0.5479, 0.5801, 0.5, 0.5684, 0.2559, 0.5684, 0.3037, 0.5693, 0.3037, 0.5693, 0.2559, 0.5693, 0.2559, 0.5693, 0.3037, 0.5703, 0.3037, 0.5703, 0.2559, 0.5834, 0.578, 0.5834, 0.6268, 0.5843, 0.6268, 0.5843, 0.578, 0.8252, 0.5635, 0.8242, 0.5635, 0.8232, 0.5635, 0.8232, 0.5625, 0.8223, 0.5625, 0.8223, 0.5615, 0.8223, 0.5605, 0.8232, 0.5605, 0.8232, 0.5596, 0.8242, 0.5596, 0.8252, 0.5596, 0.8252, 0.5605, 0.8262, 0.5605, 0.8262, 0.5615, 0.8262, 0.5625, 0.8252, 0.5625, 0.6279, 0.1699, 0.6279, 0.2188, 0.6289, 0.2188, 0.6289, 0.1699, 0.416, 0.5146, 0.416, 0.5635, 0.417, 0.5635, 0.417, 0.5146, 0.2754, 0.8291, 0.2764, 0.8291, 0.2764, 0.8281, 0.2773, 0.8281, 0.2773, 0.8271, 0.2773, 0.8262, 0.2764, 0.8262, 0.2764, 0.8252, 0.2754, 0.8252, 0.2744, 0.8252, 0.2744, 0.8262, 0.2734, 0.8262, 0.2734, 0.8271, 0.2734, 0.8281, 0.2744, 0.8281, 0.2744, 0.8291, 0.7852, 0.6436, 0.7852, 0.6514, 0.791, 0.6514, 0.791, 0.6436, 0.7852, 0.6055, 0.7852, 0.6133, 0.791, 0.6133, 0.791, 0.6055, 0.79, 0.4131, 0.79, 0.4209, 0.7842, 0.4209, 0.7842, 0.4131, 0.2793, 0.7881, 0.2793, 0.7959, 0.2734, 0.7959, 0.2734, 0.7881, 0.3154, 0.8047, 0.3213, 0.8047, 0.3213, 0.7988, 0.3154, 0.7988, 0.7998, 0.1328, 0.7939, 0.1328, 0.7939, 0.126, 0.7998, 0.126, 0.873, 0.5234, 0.873, 0.5283, 0.874, 0.5283, 0.874, 0.5234, 0.7305, 0.9121, 0.7305, 0.916, 0.7314, 0.916, 0.7314, 0.9121, 0.8916, 0.7207, 0.8916, 0.7246, 0.8906, 0.7246, 0.8906, 0.7207, 0.3896, 0.8906, 0.3896, 0.8955, 0.3887, 0.8955, 0.3887, 0.8906, 0.4531, 0.9434, 0.4541, 0.9434, 0.4541, 0.9424, 0.4531, 0.9424, 0.7314, 0.9463, 0.7305, 0.9463, 0.7305, 0.9453, 0.7314, 0.9453, 0.8916, 0.7949, 0.8916, 0.7988, 0.8926, 0.7988, 0.8926, 0.7949, 0.4531, 0.9092, 0.4531, 0.9131, 0.4541, 0.9131, 0.4541, 0.9092, 0.5469, 0.873, 0.5469, 0.877, 0.5459, 0.877, 0.5459, 0.873, 0.8896, 0.2559, 0.8896, 0.2598, 0.8887, 0.2598, 0.8887, 0.2559, 0.9258, 0.8691, 0.9268, 0.8691, 0.9268, 0.8682, 0.9258, 0.8682, 0.9297, 0.9307, 0.9287, 0.9307, 0.9287, 0.9297, 0.9297, 0.9297, 0.417, 0.6729, 0.417, 0.708, 0.418, 0.708, 0.418, 0.6729, 0.6738, 0.4209, 0.6738, 0.457, 0.6768, 0.457, 0.6768, 0.4209, 0.708, 0.4092, 0.708, 0.4443, 0.707, 0.4443, 0.707, 0.4092, 0.3496, 0.6494, 0.3496, 0.6846, 0.3467, 0.6846, 0.3467, 0.6494, 0.9189, 0.2568, 0.9219, 0.2568, 0.9219, 0.2559, 0.9189, 0.2559, 0.6758, 0.915, 0.6729, 0.915, 0.6729, 0.9141, 0.6758, 0.9141, 0.707, 0.3438, 0.707, 0.379, 0.708, 0.379, 0.708, 0.3438, 0.1895, 0.6367, 0.1895, 0.6719, 0.1924, 0.6719, 0.1924, 0.6367, 0.707, 0.6445, 0.707, 0.6797, 0.7061, 0.6797, 0.7061, 0.6445, 0.6758, 0.5127, 0.6758, 0.5479, 0.6729, 0.5479, 0.6729, 0.5127, 0.1367, 0.9209, 0.1396, 0.9209, 0.1396, 0.9199, 0.1367, 0.9199, 0.9199, 0.6064, 0.917, 0.6064, 0.917, 0.6055, 0.9199, 0.6055, 0.1416, 0.6826, 0.1416, 0.7178, 0.1426, 0.7178, 0.1426, 0.6826, 0.1006, 0.6367, 0.1006, 0.6719, 0.1035, 0.6719, 0.1035, 0.6367, 0.2314, 0.6826, 0.2314, 0.7178, 0.2305, 0.7178, 0.2305, 0.6826, 0.6758, 0.6436, 0.6758, 0.6787, 0.6729, 0.6787, 0.6729, 0.6436, 0.916, 0.6455, 0.9189, 0.6455, 0.9189, 0.6445, 0.916, 0.6445, 0.0791, 0.917, 0.07617, 0.917, 0.07617, 0.916, 0.0791, 0.916, 0.7061, 0.5781, 0.7061, 0.6133, 0.707, 0.6133, 0.707, 0.5781, 0.6729, 0.5781, 0.6729, 0.6133, 0.6758, 0.6133, 0.6758, 0.5781, 0.707, 0.5127, 0.707, 0.5479, 0.7061, 0.5479, 0.7061, 0.5127, 0.6768, 0.3428, 0.6768, 0.3789, 0.6738, 0.3789, 0.6738, 0.3428, 0.2734, 0.9219, 0.2764, 0.9219, 0.2764, 0.9209, 0.2734, 0.9209, 0.9189, 0.418, 0.916, 0.418, 0.916, 0.417, 0.9189, 0.417])
me_x.materials.append(mat_chaoshi)
me_x.use_paint_bone_selection = False
me_x.use_paint_mask = True
me_x.update()
me_001 = bpy.data.meshes.new('立方体.001')
me_001.from_pydata([(-1.5, -1.812, 1.438), (-1.5, -1.812, 1.875), (-1.5, -1.75, 1.438), (-1.5, -1.75, 1.875), (-0.9375, -1.812, 1.438), (-0.9375, -1.812, 1.875), (-0.9375, -1.75, 1.438), (-0.9375, -1.75, 1.875)], [], [(0, 1, 3, 2), (2, 3, 7, 6), (6, 7, 5, 4), (4, 5, 1, 0), (2, 6, 4, 0), (7, 3, 1, 5)])
_uv = me_001.uv_layers.new(name='UV 贴图')
_uv.uv.foreach_set('vector', [0.5, 0.2188, 0.5, 0.4688, 0.5312, 0.4688, 0.5312, 0.2188, 0.1562, 0.2188, 0.1562, 0.4688, 0.4375, 0.4688, 0.4375, 0.2188, 0.5, 0.2188, 0.5, 0.4688, 0.4688, 0.4688, 0.4688, 0.2188, 0.4375, 0.4688, 0.4375, 0.6875, 0.1562, 0.6875, 0.1562, 0.4688, 0.1562, 0.7188, 0.4375, 0.7188, 0.4375, 0.6875, 0.1562, 0.6875, 0.4375, 0.7812, 0.1562, 0.7812, 0.1562, 0.75, 0.4375, 0.75])
me_001.materials.append(mat_x)
me_001.update()
me_002 = bpy.data.meshes.new('立方体.002')
me_002.from_pydata([(-1.75, -2.312, 3.438), (-1.75, -2.312, 4.0), (-1.75, -2.25, 3.438), (-1.75, -2.25, 4.0), (1.688, -2.312, 3.438), (1.688, -2.312, 4.0), (1.688, -2.25, 3.438), (1.688, -2.25, 4.0)], [], [(0, 1, 3, 2), (2, 3, 7, 6), (6, 7, 5, 4), (4, 5, 1, 0), (2, 6, 4, 0), (7, 3, 1, 5)])
_uv = me_002.uv_layers.new(name='UV 贴图')
_uv.uv.foreach_set('vector', [0.03558, 0.4122, 0.03558, 0.5739, 0.05354, 0.5739, 0.05354, 0.4122, 0.005869, 0.005869, 0.005869, 0.1676, 0.9941, 0.1676, 0.9941, 0.005869, 0.02384, 0.4122, 0.02384, 0.5739, 0.005869, 0.5739, 0.005869, 0.4122, 0.9941, 0.1793, 0.9941, 0.341, 0.005869, 0.341, 0.005869, 0.1793, 0.0, 0.375, 1.0, 0.375, 1.0, 0.3594, 0.0, 0.3594, 0.9941, 0.4005, 0.005869, 0.4005, 0.005869, 0.3825, 0.9941, 0.3825])
me_002.materials.append(mat_x_1)
me_002.update()
me_003 = bpy.data.meshes.new('立方体.003')
me_003.from_pydata([(-1.375, -2.562, 0.25), (-1.375, -2.562, 1.188), (-1.375, -2.375, 0.25), (-1.375, -2.375, 1.188), (0.25, -2.562, 0.25), (0.25, -2.562, 1.188), (0.25, -2.375, 0.25), (0.25, -2.375, 1.188), (-1.375, -2.562, 0.0), (-1.375, -2.562, 0.25), (-1.375, -2.375, 0.0), (-1.375, -2.375, 0.25), (-1.188, -2.562, 0.0), (-1.188, -2.562, 0.25), (-1.188, -2.375, 0.0), (-1.188, -2.375, 0.25), (0.0625, -2.562, 0.0), (0.0625, -2.562, 0.25), (0.0625, -2.375, 0.0), (0.0625, -2.375, 0.25), (0.25, -2.562, 0.0), (0.25, -2.562, 0.25), (0.25, -2.375, 0.0), (0.25, -2.375, 0.25)], [], [(0, 1, 3, 2), (2, 3, 7, 6), (6, 7, 5, 4), (4, 5, 1, 0), (2, 6, 4, 0), (7, 3, 1, 5), (8, 9, 11, 10), (10, 11, 15, 14), (14, 15, 13, 12), (12, 13, 9, 8), (10, 14, 12, 8), (15, 11, 9, 13), (16, 17, 19, 18), (18, 19, 23, 22), (22, 23, 21, 20), (20, 21, 17, 16), (18, 22, 20, 16), (23, 19, 17, 21)])
_uv = me_003.uv_layers.new(name='UV 贴图')
_uv.uv.foreach_set('vector', [0.5625, 0.4844, 0.5625, 0.7188, 0.6094, 0.7188, 0.6094, 0.4844, 0.125, 0.2188, 0.125, 0.4688, 0.5469, 0.4688, 0.5469, 0.2188, 0.6094, 0.2188, 0.6094, 0.4688, 0.5625, 0.4688, 0.5625, 0.2188, 0.5469, 0.4844, 0.5469, 0.7188, 0.125, 0.7188, 0.125, 0.4844, 0.125, 0.7812, 0.5469, 0.7812, 0.5469, 0.7344, 0.125, 0.7344, 0.5469, 0.8438, 0.125, 0.8438, 0.125, 0.7969, 0.5469, 0.7969, 0.625, 0.2188, 0.625, 0.2812, 0.6719, 0.2812, 0.6719, 0.2188, 0.625, 0.3125, 0.625, 0.375, 0.6719, 0.375, 0.6719, 0.3125, 0.6719, 0.3906, 0.6719, 0.4531, 0.625, 0.4531, 0.625, 0.3906, 0.6719, 0.4844, 0.6719, 0.5469, 0.625, 0.5469, 0.625, 0.4844, 0.6875, 0.2656, 0.7344, 0.2656, 0.7344, 0.2188, 0.6875, 0.2188, 0.7344, 0.3438, 0.6875, 0.3438, 0.6875, 0.2969, 0.7344, 0.2969, 0.625, 0.6406, 0.625, 0.7031, 0.6719, 0.7031, 0.6719, 0.6406, 0.625, 0.7188, 0.625, 0.7812, 0.6719, 0.7812, 0.6719, 0.7188, 0.6719, 0.5625, 0.6719, 0.625, 0.625, 0.625, 0.625, 0.5625, 0.6094, 0.7344, 0.6094, 0.7969, 0.5625, 0.7969, 0.5625, 0.7344, 0.6875, 0.4688, 0.7344, 0.4688, 0.7344, 0.4219, 0.6875, 0.4219, 0.7344, 0.4062, 0.6875, 0.4062, 0.6875, 0.3594, 0.7344, 0.3594])
me_003.materials.append(mat_x_2)
me_003.use_paint_bone_selection = False
me_003.use_paint_mask = True
me_003.update()

# ---- objects
ob_chaoshi = bpy.data.objects.new('chaoshi', me_x)
ob_x = bpy.data.objects.new('提示', me_001)
ob_x_1 = bpy.data.objects.new('招牌', me_002)
ob_x_2 = bpy.data.objects.new('信息', me_003)

# ---- transforms, parenting, visibility, modifiers, constraints
ob_chaoshi.location = (0.0, 0.0, 0.0)
ob_x.location = (0.0, 0.0, 0.0)
ob_x_1.location = (0.0, 0.0, 0.0)
ob_x_2.location = (2.188, 0.0, 0.0)

# ---- collection membership
col_collection.objects.link(ob_chaoshi)
col_collection.objects.link(ob_x)
col_collection.objects.link(ob_x_1)
col_collection.objects.link(ob_x_2)

# ---- scene / render settings (as saved in the file)
scene.frame_start = 1; scene.frame_end = 250; scene.frame_set(204)
scene.render.engine = 'BLENDER_EEVEE_NEXT'
scene.cycles.sampling_pattern = 'TABULATED_SOBOL'
scene.cycles.use_light_tree = False
scene.view_settings.view_transform = 'Filmic'
bpy.context.view_layer.update()

# ---- added for rendering (the .blend has no active camera): camera
cam_auto = bpy.data.cameras.new('AutoCamera')
cam_auto.lens = 50.0
cam_auto.sensor_width = 36.0
cam_auto.clip_end = 1000.0
ob_auto_camera = bpy.data.objects.new('AutoCamera', cam_auto)
scene.collection.objects.link(ob_auto_camera)
ob_auto_camera.location = (9.85921, -11.9873, 9.88737)
ob_auto_camera.rotation_euler = (1.09748, -7.21219e-08, 0.694738)
scene.camera = ob_auto_camera
bpy.context.view_layer.update()
